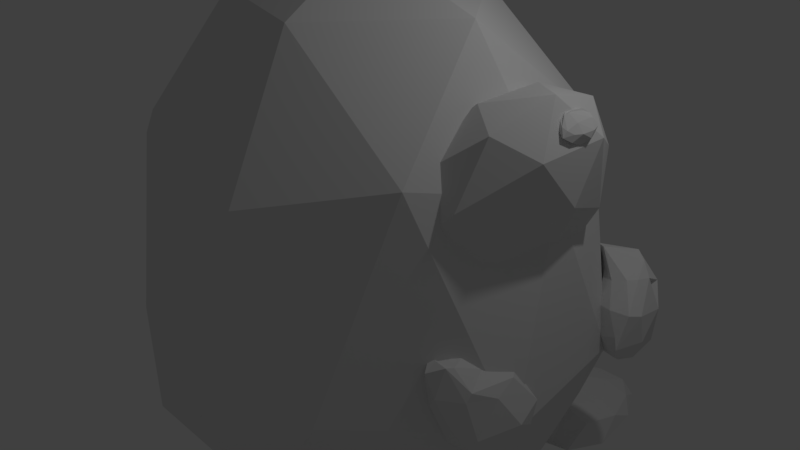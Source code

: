 # Source: mole_up_3.blend  (saved by Blender 2.79.0; exported with 4.5.12 LTS)
import bpy
from mathutils import Matrix  # noqa: F401  (used for matrix-valued properties, if any)

bpy.ops.wm.read_factory_settings(use_empty=True)
scene = bpy.context.scene
scene.name = 'Scene'

# ---- collections
col_collection_1 = bpy.data.collections.new('Collection 1'); scene.collection.children.link(col_collection_1)

# ---- world
world_world = bpy.data.worlds.new('World'); scene.world = world_world
world_world.color = (0.05088, 0.05088, 0.05088)
world_world.use_sun_shadow = False
world_world.sun_shadow_jitter_overblur = 0.0
world_world.cycles.sampling_method = 'MANUAL'

# ---- cameras
cam_camera = bpy.data.cameras.new('Camera')
cam_camera.clip_end = 100.0
cam_camera.lens = 35.0
cam_camera.sensor_width = 32.0
cam_camera.sensor_height = 18.0
cam_camera.ortho_scale = 7.314
cam_camera.dof.focus_distance = 0.0
cam_camera.dof.aperture_fstop = 128.0

# ---- lights
light_lamp = bpy.data.lights.new('Lamp', 'POINT')
light_lamp.transmission_factor = 0.0
light_lamp.cutoff_distance = 30.0
light_lamp.energy = 100.0
light_lamp.shadow_buffer_clip_start = 1.001
light_lamp.shadow_soft_size = 0.1
light_lamp.shadow_maximum_resolution = 0.006
light_lamp.use_absolute_resolution = True

# ---- meshes
me_icosphere_002 = bpy.data.meshes.new('Icosphere.002')
me_icosphere_002.from_pydata([(51.22, -7.194, 19.18), (53.46, -8.456, 19.42), (51.7, -8.606, 19.78), (52.38, -6.455, 20.43), (52.13, -5.865, 19.91), (52.5, -5.778, 19.98), (52.89, -9.245, 20.0), (53.35, -8.559, 21.03), (53.55, -6.49, 20.98), (54.06, -6.072, 20.41), (54.15, -7.69, 20.08), (53.98, -7.69, 20.93), (51.37, -7.933, 19.7), (51.72, -7.858, 18.68), (51.72, -8.763, 19.16), (53.38, -7.921, 19.33), (51.8, -6.621, 18.91), (51.33, -6.794, 19.69), (52.25, -7.936, 20.45), (51.69, -6.147, 19.75), (52.35, -6.21, 20.34), (52.23, -5.907, 19.4), (53.98, -8.17, 19.74), (55.16, -6.177, 19.79), (52.18, -9.413, 19.65), (52.81, -9.097, 19.51), (53.55, -7.996, 21.08), (52.17, -9.031, 20.13), (53.2, -5.929, 20.55), (53.43, -6.68, 20.88), (53.55, -5.8, 19.77), (53.45, -5.748, 20.0), (53.85, -8.631, 20.21), (52.76, -9.149, 20.37), (53.61, -7.457, 21.1), (53.82, -6.096, 20.75), (54.2, -6.75, 20.27), (53.8, -8.66, 20.77), (54.16, -7.747, 20.56), (53.72, -8.215, 21.13), (53.73, -7.002, 21.0), (54.16, -6.774, 20.78)], [], [(0, 13, 12), (1, 13, 15), (0, 12, 17), (0, 17, 19), (0, 19, 16), (1, 15, 22), (2, 14, 24), (3, 18, 26), (4, 20, 28), (5, 21, 30), (1, 22, 25), (2, 24, 27), (3, 26, 29), (4, 28, 31), (5, 30, 23), (6, 32, 37), (7, 33, 39), (8, 34, 40), (9, 35, 41), (10, 36, 38), (38, 41, 11), (38, 36, 41), (36, 9, 41), (41, 40, 11), (41, 35, 40), (35, 8, 40), (40, 39, 11), (40, 34, 39), (34, 7, 39), (39, 37, 11), (39, 33, 37), (33, 6, 37), (37, 38, 11), (37, 32, 38), (32, 10, 38), (23, 36, 10), (23, 30, 36), (30, 9, 36), (31, 35, 9), (31, 28, 35), (28, 8, 35), (29, 34, 8), (29, 26, 34), (26, 7, 34), (27, 33, 7), (27, 24, 33), (24, 6, 33), (25, 32, 6), (25, 22, 32), (22, 10, 32), (30, 31, 9), (30, 21, 31), (21, 4, 31), (28, 29, 8), (28, 20, 29), (20, 3, 29), (26, 27, 7), (26, 18, 27), (18, 2, 27), (24, 25, 6), (24, 14, 25), (14, 1, 25), (22, 23, 10), (22, 15, 23), (15, 5, 23), (16, 21, 5), (16, 19, 21), (19, 4, 21), (19, 20, 4), (19, 17, 20), (17, 3, 20), (17, 18, 3), (17, 12, 18), (12, 2, 18), (15, 16, 5), (15, 13, 16), (13, 0, 16), (12, 14, 2), (12, 13, 14), (13, 1, 14)])
_ca = me_icosphere_002.color_attributes.new('Col', 'BYTE_COLOR', 'CORNER')
_ca.data.foreach_set('color', [0.7758, 0.2195, 0.3864, 1.0, 0.7758, 0.2195, 0.3864, 1.0, 0.7758, 0.2195, 0.3864, 1.0, 1.0, 1.0, 1.0, 1.0, 1.0, 1.0, 1.0, 1.0, 1.0, 1.0, 1.0, 1.0, 0.7758, 0.2195, 0.3864, 1.0, 0.7758, 0.2195, 0.3864, 1.0, 0.7758, 0.2195, 0.3864, 1.0, 0.7758, 0.2195, 0.3864, 1.0, 0.7758, 0.2195, 0.3864, 1.0, 0.7758, 0.2195, 0.3864, 1.0, 0.7758, 0.2195, 0.3864, 1.0, 0.7758, 0.2195, 0.3864, 1.0, 0.7758, 0.2195, 0.3864, 1.0, 1.0, 1.0, 1.0, 1.0, 1.0, 1.0, 1.0, 1.0, 1.0, 1.0, 1.0, 1.0, 0.7758, 0.2195, 0.3864, 1.0, 0.7758, 0.2195, 0.3864, 1.0, 0.7758, 0.2195, 0.3864, 1.0, 0.7758, 0.2195, 0.3864, 1.0, 0.7758, 0.2195, 0.3864, 1.0, 0.7758, 0.2195, 0.3864, 1.0, 0.7758, 0.2195, 0.3864, 1.0, 0.7758, 0.2195, 0.3864, 1.0, 0.7758, 0.2195, 0.3864, 1.0, 0.7758, 0.2195, 0.3864, 1.0, 0.7758, 0.2195, 0.3864, 1.0, 0.7758, 0.2195, 0.3864, 1.0, 1.0, 1.0, 1.0, 1.0, 1.0, 1.0, 1.0, 1.0, 1.0, 1.0, 1.0, 1.0, 0.7758, 0.2195, 0.3864, 1.0, 0.7758, 0.2195, 0.3864, 1.0, 0.7758, 0.2195, 0.3864, 1.0, 0.7758, 0.2195, 0.3864, 1.0, 0.7758, 0.2195, 0.3864, 1.0, 0.7758, 0.2195, 0.3864, 1.0, 0.7758, 0.2195, 0.3864, 1.0, 0.7758, 0.2195, 0.3864, 1.0, 0.7758, 0.2195, 0.3864, 1.0, 0.7758, 0.2195, 0.3864, 1.0, 0.7758, 0.2195, 0.3864, 1.0, 0.8469, 0.3968, 0.5457, 1.0, 0.7758, 0.2195, 0.3864, 1.0, 0.7758, 0.2195, 0.3864, 1.0, 0.7758, 0.2195, 0.3864, 1.0, 0.7758, 0.2195, 0.3864, 1.0, 0.7758, 0.2195, 0.3864, 1.0, 0.7758, 0.2195, 0.3864, 1.0, 0.7758, 0.2195, 0.3864, 1.0, 0.7758, 0.2195, 0.3864, 1.0, 0.7758, 0.2195, 0.3864, 1.0, 0.7758, 0.2195, 0.3864, 1.0, 0.7758, 0.2195, 0.3864, 1.0, 0.8308, 0.3419, 0.5089, 1.0, 1.0, 1.0, 1.0, 1.0, 1.0, 1.0, 1.0, 1.0, 1.0, 1.0, 1.0, 1.0, 0.7913, 0.2462, 0.4125, 1.0, 0.8308, 0.3419, 0.5089, 1.0, 0.7991, 0.2582, 0.4287, 1.0, 1.0, 1.0, 1.0, 1.0, 1.0, 1.0, 1.0, 1.0, 1.0, 1.0, 1.0, 1.0, 1.0, 1.0, 1.0, 1.0, 1.0, 1.0, 1.0, 1.0, 1.0, 1.0, 1.0, 1.0, 0.8308, 0.3419, 0.5089, 1.0, 0.7835, 0.2232, 0.3916, 1.0, 0.7991, 0.2582, 0.4287, 1.0, 0.7758, 0.2195, 0.3864, 1.0, 0.7758, 0.2195, 0.3864, 1.0, 0.7758, 0.2195, 0.3864, 1.0, 0.7758, 0.2195, 0.3864, 1.0, 0.7758, 0.2195, 0.3864, 1.0, 0.7835, 0.2232, 0.3916, 1.0, 0.7835, 0.2232, 0.3916, 1.0, 0.7758, 0.2195, 0.3864, 1.0, 0.7991, 0.2582, 0.4287, 1.0, 0.7835, 0.2232, 0.3916, 1.0, 0.7758, 0.2195, 0.3864, 1.0, 0.7758, 0.2195, 0.3864, 1.0, 0.7758, 0.2195, 0.3864, 1.0, 0.7758, 0.2195, 0.3864, 1.0, 0.7758, 0.2195, 0.3864, 1.0, 0.7758, 0.2195, 0.3864, 1.0, 0.7758, 0.2195, 0.3864, 1.0, 0.7991, 0.2582, 0.4287, 1.0, 0.7758, 0.2195, 0.3864, 1.0, 0.7758, 0.2195, 0.3864, 1.0, 0.7758, 0.2195, 0.3864, 1.0, 0.7758, 0.2195, 0.3864, 1.0, 0.7758, 0.2195, 0.3864, 1.0, 0.7758, 0.2195, 0.3864, 1.0, 0.7758, 0.2195, 0.3864, 1.0, 0.7913, 0.2462, 0.4125, 1.0, 0.7991, 0.2582, 0.4287, 1.0, 1.0, 1.0, 1.0, 1.0, 1.0, 1.0, 1.0, 1.0, 1.0, 1.0, 1.0, 1.0, 1.0, 1.0, 1.0, 1.0, 1.0, 1.0, 1.0, 1.0, 1.0, 1.0, 1.0, 1.0, 0.8469, 0.3968, 0.5457, 1.0, 0.7913, 0.2582, 0.4233, 1.0, 0.7758, 0.2195, 0.3864, 1.0, 0.7758, 0.2195, 0.3864, 1.0, 0.7758, 0.2195, 0.3864, 1.0, 0.7835, 0.2232, 0.3916, 1.0, 1.0, 1.0, 1.0, 1.0, 1.0, 1.0, 1.0, 1.0, 1.0, 1.0, 1.0, 1.0, 0.7758, 0.2195, 0.3864, 1.0, 0.7835, 0.227, 0.3916, 1.0, 0.7758, 0.2195, 0.3864, 1.0, 0.7758, 0.2195, 0.3864, 1.0, 0.7758, 0.2195, 0.3864, 1.0, 0.7758, 0.2195, 0.3864, 1.0, 0.7758, 0.2195, 0.3864, 1.0, 0.7758, 0.2195, 0.3864, 1.0, 0.7758, 0.2195, 0.3864, 1.0, 0.7758, 0.2195, 0.3864, 1.0, 0.7758, 0.2195, 0.3864, 1.0, 0.7758, 0.2195, 0.3864, 1.0, 0.7758, 0.2195, 0.3864, 1.0, 0.7758, 0.2195, 0.3864, 1.0, 0.7758, 0.2195, 0.3864, 1.0, 1.0, 1.0, 1.0, 1.0, 1.0, 1.0, 1.0, 1.0, 1.0, 1.0, 1.0, 1.0, 0.7758, 0.2195, 0.3864, 1.0, 0.7758, 0.2195, 0.3864, 1.0, 0.7758, 0.2195, 0.3864, 1.0, 0.7758, 0.2195, 0.3864, 1.0, 0.7758, 0.2195, 0.3864, 1.0, 0.7758, 0.2195, 0.3864, 1.0, 0.7758, 0.2195, 0.3864, 1.0, 0.7758, 0.2195, 0.3864, 1.0, 0.7758, 0.2195, 0.3864, 1.0, 1.0, 1.0, 1.0, 1.0, 1.0, 1.0, 1.0, 1.0, 1.0, 1.0, 1.0, 1.0, 1.0, 1.0, 1.0, 1.0, 1.0, 1.0, 1.0, 1.0, 1.0, 1.0, 1.0, 1.0, 1.0, 1.0, 1.0, 1.0, 1.0, 1.0, 1.0, 1.0, 1.0, 1.0, 1.0, 1.0, 1.0, 1.0, 1.0, 1.0, 1.0, 1.0, 1.0, 1.0, 1.0, 1.0, 1.0, 1.0, 0.7758, 0.2195, 0.3864, 1.0, 0.7758, 0.2195, 0.3864, 1.0, 0.7758, 0.2195, 0.3864, 1.0, 0.7758, 0.2195, 0.3864, 1.0, 0.7758, 0.2195, 0.3864, 1.0, 0.7758, 0.2195, 0.3864, 1.0, 0.7758, 0.2195, 0.3864, 1.0, 0.7758, 0.2195, 0.3864, 1.0, 0.7758, 0.2195, 0.3864, 1.0, 0.7758, 0.2195, 0.3864, 1.0, 0.7758, 0.2195, 0.3864, 1.0, 0.7758, 0.2195, 0.3864, 1.0, 0.7758, 0.2195, 0.3864, 1.0, 0.7758, 0.2195, 0.3864, 1.0, 0.7758, 0.2195, 0.3864, 1.0, 0.7758, 0.2195, 0.3864, 1.0, 0.7758, 0.2195, 0.3864, 1.0, 0.7758, 0.2195, 0.3864, 1.0, 0.7758, 0.2195, 0.3864, 1.0, 0.7758, 0.2195, 0.3864, 1.0, 0.7758, 0.2195, 0.3864, 1.0, 0.7758, 0.2195, 0.3864, 1.0, 0.7758, 0.2195, 0.3864, 1.0, 0.7758, 0.2195, 0.3864, 1.0, 0.7758, 0.2195, 0.3864, 1.0, 0.7758, 0.2195, 0.3864, 1.0, 0.7758, 0.2195, 0.3864, 1.0, 1.0, 1.0, 1.0, 1.0, 1.0, 1.0, 1.0, 1.0, 1.0, 1.0, 1.0, 1.0, 1.0, 1.0, 1.0, 1.0, 1.0, 1.0, 1.0, 1.0, 1.0, 1.0, 1.0, 1.0, 0.7758, 0.2195, 0.3864, 1.0, 0.9823, 0.9047, 0.9301, 1.0, 0.7758, 0.2195, 0.3864, 1.0, 1.0, 1.0, 1.0, 1.0, 1.0, 1.0, 1.0, 1.0, 1.0, 1.0, 1.0, 1.0, 0.9131, 0.6308, 0.7231, 1.0, 0.7758, 0.2195, 0.3864, 1.0, 0.7758, 0.2195, 0.3864, 1.0, 0.7758, 0.2195, 0.3864, 1.0, 0.7758, 0.2195, 0.3864, 1.0, 0.7758, 0.2195, 0.3864, 1.0, 0.7758, 0.2195, 0.3864, 1.0, 0.7758, 0.2195, 0.3864, 1.0, 0.7758, 0.2195, 0.3864, 1.0, 0.7758, 0.2195, 0.3864, 1.0, 0.7758, 0.2195, 0.3864, 1.0, 0.7758, 0.2195, 0.3864, 1.0, 0.7758, 0.2195, 0.3864, 1.0, 0.7758, 0.2195, 0.3864, 1.0, 0.7758, 0.2195, 0.3864, 1.0, 0.7758, 0.2195, 0.3864, 1.0, 0.7758, 0.2195, 0.3864, 1.0, 0.7758, 0.2195, 0.3864, 1.0, 0.7758, 0.2195, 0.3864, 1.0, 0.7758, 0.2195, 0.3864, 1.0, 0.7758, 0.2195, 0.3864, 1.0, 0.7758, 0.2195, 0.3864, 1.0, 0.7758, 0.2195, 0.3864, 1.0, 0.7758, 0.2195, 0.3864, 1.0, 0.7758, 0.2195, 0.3864, 1.0, 0.7758, 0.2195, 0.3864, 1.0, 0.7758, 0.2195, 0.3864, 1.0, 0.7758, 0.2195, 0.3864, 1.0, 0.7758, 0.2195, 0.3864, 1.0, 0.7758, 0.2195, 0.3864, 1.0, 0.9131, 0.624, 0.7231, 1.0, 0.7758, 0.2195, 0.3864, 1.0, 0.7758, 0.2195, 0.3864, 1.0, 1.0, 1.0, 1.0, 1.0, 1.0, 1.0, 1.0, 1.0, 1.0, 1.0, 1.0, 1.0, 0.7758, 0.2195, 0.3864, 1.0, 0.7758, 0.2195, 0.3864, 1.0, 0.7758, 0.2195, 0.3864, 1.0, 0.7758, 0.2195, 0.3864, 1.0, 0.7758, 0.2195, 0.3864, 1.0, 0.7758, 0.2195, 0.3864, 1.0, 0.7758, 0.2195, 0.3864, 1.0, 0.7758, 0.2195, 0.3864, 1.0, 0.7758, 0.2195, 0.3864, 1.0, 1.0, 1.0, 1.0, 1.0, 1.0, 1.0, 1.0, 1.0, 1.0, 1.0, 1.0, 1.0])
me_icosphere_002.use_remesh_preserve_volume = False
me_icosphere_002.use_remesh_preserve_attributes = False
me_icosphere_002.use_mirror_vertex_groups = False
me_icosphere_002.update()
me_icosphere_001 = bpy.data.meshes.new('Icosphere.001')
me_icosphere_001.from_pydata([(-9.313e-10, -2.328e-10, -0.7223), (0.7236, -0.5257, -0.4425), (-0.4034, -0.8354, -0.4703), (-0.7529, -0.0257, -0.4703), (-0.2764, 0.8506, -0.4425), (0.732, 0.5322, -0.4479), (0.2764, -0.8506, 0.4472), (-0.7236, -0.5257, 0.4472), (-0.7234, 0.5255, 0.4473), (0.2764, 0.8506, 0.4472), (0.8944, 0.0, 0.4472), (0.0, 0.0, 1.0), (-0.339, -0.5016, -0.6909), (0.4253, -0.309, -0.7224), (0.2629, -0.809, -0.4973), (0.8506, 0.0, -0.4973), (0.4253, 0.309, -0.7224), (-0.5444, -0.0257, -0.6909), (-0.6363, -0.5016, -0.4821), (-0.1625, 0.5, -0.7224), (-0.6893, 0.5008, -0.498), (0.2629, 0.809, -0.4973), (1.018, -0.3086, -0.115), (0.9511, 0.309, -0.0946), (0.0, -1.0, -0.0946), (0.5878, -0.809, -0.0946), (-0.8243, -0.3262, -0.1758), (-0.5864, -0.7528, -0.1752), (-0.5878, 0.809, -0.0946), (-0.9511, 0.309, -0.0946), (0.5878, 0.809, -0.0946), (0.0, 1.0, -0.0946), (0.6882, -0.5, 0.5257), (-0.2629, -0.809, 0.5257), (-0.8506, 0.0, 0.5257), (-0.2629, 0.809, 0.5257), (0.6882, 0.5, 0.5257), (0.1625, -0.5, 0.8507), (0.5257, 0.0, 0.8507), (-0.4253, -0.309, 0.8507), (-0.4253, 0.309, 0.8507), (0.1625, 0.5, 0.8507), (0.6761, 0.02764, 0.01288), (0.3227, -0.1673, -0.06195), (0.7174, -0.3913, 0.2469), (0.9861, -0.03803, 0.4538), (0.7389, 0.3903, 0.2821), (0.3452, 0.3284, -0.04417), (0.4143, -0.3535, 0.3327), (0.8244, -0.2736, 0.6514), (0.8469, 0.2222, 0.6692), (0.4508, 0.4487, 0.3615), (0.1834, 0.09291, 0.1535), (0.4935, 0.02724, 0.5944), (0.7172, -0.22, 0.09874), (0.4844, -0.08691, -0.08215), (0.5095, -0.3346, 0.05476), (0.2899, 0.0899, -0.1157), (0.4977, 0.2045, -0.0717), (0.8587, -0.0105, 0.2298), (0.8918, -0.2543, 0.3604), (0.7387, 0.2514, 0.1156), (0.9209, 0.2128, 0.3748), (0.5442, 0.4283, 0.08211), (0.1948, -0.04854, 0.000501), (0.2081, 0.2429, 0.01095), (0.5634, -0.4441, 0.2867), (0.3305, -0.3109, 0.1058), (0.9615, -0.188, 0.5963), (0.8044, -0.3971, 0.4741), (0.8391, 0.3658, 0.5014), (0.9748, 0.1034, 0.6068), (0.3652, 0.452, 0.1332), (0.6062, 0.4989, 0.3205), (0.2487, -0.158, 0.2325), (0.6254, -0.3734, 0.5252), (0.8797, -0.03501, 0.723), (0.6601, 0.3895, 0.5525), (0.2701, 0.3135, 0.2494), (0.4309, -0.1966, 0.4916), (0.2952, 0.06581, 0.3863), (0.6719, -0.1496, 0.679), (0.6852, 0.1418, 0.6894), (0.4524, 0.2749, 0.5085), (0.479, 0.7211, -0.7789), (0.7175, 0.652, -0.744), (0.3822, 0.4733, -0.7507), (0.1558, 0.7175, -0.7594), (0.3759, 0.9682, -0.7657), (0.7088, 1.009, -0.7412), (0.6206, 0.5442, -0.7231), (0.2183, 0.572, -0.6266), (0.2145, 0.8779, -0.6359), (0.6103, 1.12, -0.6737), (0.7473, 0.8372, -0.6644), (0.477, 0.7329, -0.5499), (0.4221, 0.5751, -0.7691), (0.6482, 0.7273, -0.7586), (0.617, 0.5577, -0.745), (0.7386, 0.8324, -0.7544), (0.6456, 0.9342, -0.7649), (0.2891, 0.7186, -0.7742), (0.2322, 0.573, -0.7576), (0.4185, 0.866, -0.7779), (0.2285, 0.8639, -0.7664), (0.6082, 1.102, -0.7509), (0.7615, 0.7299, -0.74), (0.7585, 0.939, -0.7031), (0.482, 0.4346, -0.6858), (0.6944, 0.552, -0.727), (0.1364, 0.6282, -0.7395), (0.269, 0.487, -0.6886), (0.4245, 1.099, -0.7531), (0.1341, 0.808, -0.745), (0.678, 1.105, -0.7086), (0.5503, 1.167, -0.7112), (0.7058, 0.6685, -0.6524), (0.3857, 0.4926, -0.6119), (0.1704, 0.7249, -0.6201), (0.4939, 1.105, -0.6676), (0.7006, 1.004, -0.6634), (0.5941, 0.6658, -0.6222), (0.6674, 0.8377, -0.6326), (0.3248, 0.6396, -0.5696), (0.3225, 0.8194, -0.575), (0.5869, 1.004, -0.6381), (0.5586, -0.6656, -0.7394), (0.7813, -0.9348, -0.6919), (0.4608, -0.9754, -0.7123), (0.2328, -0.6693, -0.7208), (0.4547, -0.4256, -0.7269), (0.7679, -0.6126, -0.7022), (0.6702, -1.012, -0.606), (0.2966, -0.8153, -0.6831), (0.2922, -0.5144, -0.6197), (0.6687, -0.5049, -0.6378), (0.8067, -0.7796, -0.6287), (0.5568, -0.6552, -0.5374), (0.5012, -0.8764, -0.73), (0.7066, -0.8859, -0.7102), (0.6823, -1.029, -0.6989), (0.7978, -0.7835, -0.7029), (0.704, -0.6849, -0.7163), (0.3671, -0.6681, -0.7349), (0.3097, -0.8096, -0.719), (0.5753, -0.6246, -0.7189), (0.3061, -0.5271, -0.7276), (0.6666, -0.5224, -0.7148), (0.8297, -0.9263, -0.6597), (0.818, -0.6806, -0.6657), (0.5709, -1.06, -0.6941), (0.7527, -1.026, -0.6552), (0.2131, -0.7561, -0.7018), (0.3472, -0.8954, -0.6968), (0.3414, -0.4382, -0.7106), (0.2109, -0.5814, -0.7071), (0.7369, -0.5192, -0.6711), (0.6085, -0.4606, -0.7063), (0.7729, -0.9872, -0.618), (0.4646, -0.8886, -0.5966), (0.2477, -0.6631, -0.6046), (0.5514, -0.5198, -0.632), (0.7597, -0.6173, -0.6279), (0.6492, -0.943, -0.5939), (0.7262, -0.7792, -0.5984), (0.4033, -0.7458, -0.5562), (0.4011, -0.5712, -0.5615), (0.645, -0.6177, -0.6037), (0.801, -0.3742, -0.06163), (0.8879, -0.3104, -0.1495), (0.8114, -0.4683, -0.06485), (0.7885, -0.481, 0.09238), (0.8427, -0.3435, 0.06064), (0.8922, -0.1991, -0.05334), (0.9724, -0.4555, -0.1432), (0.8806, -0.5515, 0.03002), (0.8963, -0.4804, 0.1058), (0.9593, -0.2559, 0.04692), (1.022, -0.2302, -0.1142), (0.9931, -0.3751, 0.0138), (0.8039, -0.4382, -0.05079), (0.8335, -0.3247, -0.1028), (0.8527, -0.4112, -0.13), (0.887, -0.2314, -0.1105), (0.8368, -0.2778, -0.08084), (0.789, -0.4616, 0.003158), (0.7872, -0.4968, 0.0176), (0.8102, -0.3524, 0.008148), (0.8135, -0.4435, 0.07503), (0.8613, -0.2597, -0.008966), (0.9613, -0.2942, -0.1577), (0.9629, -0.1795, -0.1015), (0.8935, -0.4988, -0.1155), (0.9411, -0.4178, -0.1799), (0.824, -0.5361, 0.07798), (0.8361, -0.5247, -0.01837), (0.8665, -0.4072, 0.09925), (0.8266, -0.4866, 0.098), (0.9266, -0.1966, -0.003623), (0.8975, -0.2773, 0.08547), (0.9932, -0.4136, -0.1618), (0.9189, -0.5143, -0.06054), (0.8855, -0.508, 0.1094), (0.9147, -0.3681, 0.0683), (1.023, -0.2054, -0.04417), (0.9859, -0.4581, -0.09004), (1.041, -0.3088, -0.07346), (0.958, -0.4898, 0.02801), (0.9613, -0.4683, 0.05223), (0.979, -0.2841, 0.03799), (0.9914, 0.3421, -0.1336), (1.078, 0.3392, -0.03657), (1.014, 0.2578, -0.01897), (0.8935, 0.3261, -0.04953), (0.8719, 0.4704, -0.09578), (0.9902, 0.5332, -0.09094), (0.998, 0.3989, 0.1224), (0.9103, 0.3689, 0.09975), (0.7361, 0.5108, 0.05859), (0.887, 0.5848, 0.05209), (1.007, 0.5245, 0.08833), (0.9103, 0.5366, 0.1552), (1.014, 0.2712, -0.09188), (1.048, 0.342, -0.1021), (1.032, 0.2425, -0.05016), (1.039, 0.4799, -0.09279), (0.9463, 0.4635, -0.143), (0.9437, 0.311, -0.1097), (0.9525, 0.2706, -0.04215), (0.8961, 0.4065, -0.1311), (0.8791, 0.3908, -0.08194), (0.9187, 0.5094, -0.1007), (1.063, 0.4537, 0.03216), (1.006, 0.554, 0.00837), (1.041, 0.2865, 0.05225), (1.066, 0.3301, 0.04717), (0.8933, 0.3254, 0.02754), (0.9642, 0.2852, 0.04553), (0.7569, 0.4827, -0.006161), (0.8454, 0.417, 0.00324), (0.9253, 0.5605, -0.008382), (0.8556, 0.539, -0.01594), (1.014, 0.4475, 0.1189), (0.9714, 0.3675, 0.1204), (0.8299, 0.4468, 0.09163), (0.8386, 0.5687, 0.06904), (0.9343, 0.5991, 0.07926), (0.9657, 0.4854, 0.15), (0.917, 0.5408, 0.1452), (0.808, 0.4608, 0.1529), (0.7398, 0.5366, 0.1237), (0.8609, 0.5784, 0.1268), (0.9007, 0.4319, -0.08968), (0.9694, 0.4603, -0.07405), (0.901, 0.468, 0.009728), (0.8578, 0.3884, -0.09238), (0.986, 0.4044, 0.09882), (1.061, 0.3895, 0.03818), (0.8337, 0.4417, -0.003277), (0.9557, 0.3782, 0.1208), (0.9981, 0.4678, 0.02826), (1.023, 0.4126, -0.08276)], [], [(0, 13, 12), (1, 13, 15), (0, 12, 17), (0, 17, 19), (0, 19, 16), (1, 15, 22), (2, 14, 24), (3, 18, 26), (4, 20, 28), (5, 21, 30), (1, 22, 25), (2, 24, 27), (3, 26, 29), (4, 28, 31), (5, 30, 23), (6, 32, 37), (7, 33, 39), (8, 34, 40), (9, 35, 41), (10, 36, 38), (38, 41, 11), (38, 36, 41), (36, 9, 41), (41, 40, 11), (41, 35, 40), (35, 8, 40), (40, 39, 11), (40, 34, 39), (34, 7, 39), (39, 37, 11), (39, 33, 37), (33, 6, 37), (37, 38, 11), (37, 32, 38), (32, 10, 38), (23, 36, 10), (23, 30, 36), (30, 9, 36), (31, 35, 9), (31, 28, 35), (28, 8, 35), (29, 34, 8), (29, 26, 34), (26, 7, 34), (27, 33, 7), (27, 24, 33), (24, 6, 33), (25, 32, 6), (25, 22, 32), (22, 10, 32), (30, 31, 9), (30, 21, 31), (21, 4, 31), (28, 29, 8), (28, 20, 29), (20, 3, 29), (26, 27, 7), (26, 18, 27), (18, 2, 27), (24, 25, 6), (24, 14, 25), (14, 1, 25), (22, 23, 10), (22, 15, 23), (15, 5, 23), (16, 21, 5), (16, 19, 21), (19, 4, 21), (19, 20, 4), (19, 17, 20), (17, 3, 20), (17, 18, 3), (17, 12, 18), (12, 2, 18), (15, 16, 5), (15, 13, 16), (13, 0, 16), (12, 14, 2), (12, 13, 14), (13, 1, 14), (42, 55, 54), (43, 55, 57), (42, 54, 59), (42, 59, 61), (42, 61, 58), (43, 57, 64), (44, 56, 66), (45, 60, 68), (46, 62, 70), (47, 63, 72), (43, 64, 67), (44, 66, 69), (45, 68, 71), (46, 70, 73), (47, 72, 65), (48, 74, 79), (49, 75, 81), (50, 76, 82), (51, 77, 83), (52, 78, 80), (80, 83, 53), (80, 78, 83), (78, 51, 83), (83, 82, 53), (83, 77, 82), (77, 50, 82), (82, 81, 53), (82, 76, 81), (76, 49, 81), (81, 79, 53), (81, 75, 79), (75, 48, 79), (79, 80, 53), (79, 74, 80), (74, 52, 80), (65, 78, 52), (65, 72, 78), (72, 51, 78), (73, 77, 51), (73, 70, 77), (70, 50, 77), (71, 76, 50), (71, 68, 76), (68, 49, 76), (69, 75, 49), (69, 66, 75), (66, 48, 75), (67, 74, 48), (67, 64, 74), (64, 52, 74), (72, 73, 51), (72, 63, 73), (63, 46, 73), (70, 71, 50), (70, 62, 71), (62, 45, 71), (68, 69, 49), (68, 60, 69), (60, 44, 69), (66, 67, 48), (66, 56, 67), (56, 43, 67), (64, 65, 52), (64, 57, 65), (57, 47, 65), (58, 63, 47), (58, 61, 63), (61, 46, 63), (61, 62, 46), (61, 59, 62), (59, 45, 62), (59, 60, 45), (59, 54, 60), (54, 44, 60), (57, 58, 47), (57, 55, 58), (55, 42, 58), (54, 56, 44), (54, 55, 56), (55, 43, 56), (84, 97, 96), (85, 97, 99), (84, 96, 101), (84, 101, 103), (84, 103, 100), (85, 99, 106), (86, 98, 108), (87, 102, 110), (88, 104, 112), (89, 105, 114), (85, 106, 109), (86, 108, 111), (87, 110, 113), (88, 112, 115), (89, 114, 107), (90, 116, 121), (91, 117, 123), (92, 118, 124), (93, 119, 125), (94, 120, 122), (122, 125, 95), (122, 120, 125), (120, 93, 125), (125, 124, 95), (125, 119, 124), (119, 92, 124), (124, 123, 95), (124, 118, 123), (118, 91, 123), (123, 121, 95), (123, 117, 121), (117, 90, 121), (121, 122, 95), (121, 116, 122), (116, 94, 122), (107, 120, 94), (107, 114, 120), (114, 93, 120), (115, 119, 93), (115, 112, 119), (112, 92, 119), (113, 118, 92), (113, 110, 118), (110, 91, 118), (111, 117, 91), (111, 108, 117), (108, 90, 117), (109, 116, 90), (109, 106, 116), (106, 94, 116), (114, 115, 93), (114, 105, 115), (105, 88, 115), (112, 113, 92), (112, 104, 113), (104, 87, 113), (110, 111, 91), (110, 102, 111), (102, 86, 111), (108, 109, 90), (108, 98, 109), (98, 85, 109), (106, 107, 94), (106, 99, 107), (99, 89, 107), (100, 105, 89), (100, 103, 105), (103, 88, 105), (103, 104, 88), (103, 101, 104), (101, 87, 104), (101, 102, 87), (101, 96, 102), (96, 86, 102), (99, 100, 89), (99, 97, 100), (97, 84, 100), (96, 98, 86), (96, 97, 98), (97, 85, 98), (126, 139, 138), (127, 139, 141), (126, 138, 143), (126, 143, 145), (126, 145, 142), (127, 141, 148), (128, 140, 150), (129, 144, 152), (130, 146, 154), (131, 147, 156), (127, 148, 151), (128, 150, 153), (129, 152, 155), (130, 154, 157), (131, 156, 149), (132, 158, 163), (133, 159, 165), (134, 160, 166), (135, 161, 167), (136, 162, 164), (164, 167, 137), (164, 162, 167), (162, 135, 167), (167, 166, 137), (167, 161, 166), (161, 134, 166), (166, 165, 137), (166, 160, 165), (160, 133, 165), (165, 163, 137), (165, 159, 163), (159, 132, 163), (163, 164, 137), (163, 158, 164), (158, 136, 164), (149, 162, 136), (149, 156, 162), (156, 135, 162), (157, 161, 135), (157, 154, 161), (154, 134, 161), (155, 160, 134), (155, 152, 160), (152, 133, 160), (153, 159, 133), (153, 150, 159), (150, 132, 159), (151, 158, 132), (151, 148, 158), (148, 136, 158), (156, 157, 135), (156, 147, 157), (147, 130, 157), (154, 155, 134), (154, 146, 155), (146, 129, 155), (152, 153, 133), (152, 144, 153), (144, 128, 153), (150, 151, 132), (150, 140, 151), (140, 127, 151), (148, 149, 136), (148, 141, 149), (141, 131, 149), (142, 147, 131), (142, 145, 147), (145, 130, 147), (145, 146, 130), (145, 143, 146), (143, 129, 146), (143, 144, 129), (143, 138, 144), (138, 128, 144), (141, 142, 131), (141, 139, 142), (139, 126, 142), (138, 140, 128), (138, 139, 140), (139, 127, 140), (168, 181, 180), (169, 181, 183), (168, 180, 185), (168, 185, 187), (168, 187, 184), (169, 183, 190), (170, 182, 192), (171, 186, 194), (172, 188, 196), (173, 189, 198), (169, 190, 193), (170, 192, 195), (171, 194, 197), (172, 196, 199), (173, 198, 191), (174, 200, 205), (175, 201, 207), (176, 202, 208), (177, 203, 209), (178, 204, 206), (206, 209, 179), (206, 204, 209), (204, 177, 209), (209, 208, 179), (209, 203, 208), (203, 176, 208), (208, 207, 179), (208, 202, 207), (202, 175, 207), (207, 205, 179), (207, 201, 205), (201, 174, 205), (205, 206, 179), (205, 200, 206), (200, 178, 206), (191, 204, 178), (191, 198, 204), (198, 177, 204), (199, 203, 177), (199, 196, 203), (196, 176, 203), (197, 202, 176), (197, 194, 202), (194, 175, 202), (195, 201, 175), (195, 192, 201), (192, 174, 201), (193, 200, 174), (193, 190, 200), (190, 178, 200), (198, 199, 177), (198, 189, 199), (189, 172, 199), (196, 197, 176), (196, 188, 197), (188, 171, 197), (194, 195, 175), (194, 186, 195), (186, 170, 195), (192, 193, 174), (192, 182, 193), (182, 169, 193), (190, 191, 178), (190, 183, 191), (183, 173, 191), (184, 189, 173), (184, 187, 189), (187, 172, 189), (187, 188, 172), (187, 185, 188), (185, 171, 188), (185, 186, 171), (185, 180, 186), (180, 170, 186), (183, 184, 173), (183, 181, 184), (181, 168, 184), (180, 182, 170), (180, 181, 182), (181, 169, 182), (210, 223, 222), (211, 223, 225), (210, 222, 227), (210, 227, 229), (210, 229, 226), (211, 225, 232), (212, 224, 234), (213, 228, 236), (214, 230, 238), (232, 225, 261, 257), (211, 232, 235), (212, 234, 237), (213, 236, 239), (214, 238, 241), (215, 240, 233), (216, 242, 247), (217, 243, 249), (218, 244, 250), (219, 245, 251), (220, 246, 248), (248, 251, 221), (248, 246, 251), (246, 219, 251), (251, 250, 221), (251, 245, 250), (245, 218, 250), (250, 249, 221), (250, 244, 249), (244, 217, 249), (249, 247, 221), (249, 243, 247), (243, 216, 247), (247, 248, 221), (247, 242, 248), (242, 220, 248), (233, 246, 220), (233, 240, 246), (240, 219, 246), (241, 245, 219), (241, 238, 245), (238, 218, 245), (239, 244, 218), (239, 236, 244), (236, 217, 244), (237, 243, 217), (237, 234, 243), (234, 216, 243), (235, 242, 216), (235, 232, 242), (242, 232, 257, 259), (240, 241, 219), (240, 231, 241), (241, 231, 252, 258), (238, 239, 218), (238, 230, 239), (230, 213, 239), (236, 237, 217), (236, 228, 237), (228, 212, 237), (234, 235, 216), (234, 224, 235), (224, 211, 235), (232, 233, 220), (233, 232, 257, 260), (225, 215, 233), (226, 231, 215), (226, 229, 231), (229, 214, 231), (229, 230, 214), (229, 227, 230), (227, 213, 230), (227, 228, 213), (227, 222, 228), (222, 212, 228), (225, 226, 215), (225, 223, 226), (223, 210, 226), (222, 224, 212), (222, 223, 224), (223, 211, 224), (253, 252, 254), (257, 256, 259), (252, 255, 258), (257, 261, 260), (240, 215, 253, 254), (214, 241, 258, 255), (231, 214, 255, 252), (225, 233, 260, 261), (215, 231, 252, 253), (220, 242, 259, 256), (232, 220, 256, 257), (231, 240, 254, 252)])
_ca = me_icosphere_001.color_attributes.new('Col', 'BYTE_COLOR', 'CORNER')
_ca.data.foreach_set('color', [0.3095, 0.07227, 0.007499, 1.0, 0.3095, 0.07227, 0.007499, 1.0, 0.3095, 0.07227, 0.007499, 1.0, 0.3095, 0.07227, 0.007499, 1.0, 0.3095, 0.07227, 0.007499, 1.0, 0.3095, 0.07227, 0.007499, 1.0, 0.3095, 0.07227, 0.007499, 1.0, 0.3095, 0.07227, 0.007499, 1.0, 0.3095, 0.07227, 0.007499, 1.0, 0.3095, 0.07227, 0.007499, 1.0, 0.3095, 0.07227, 0.007499, 1.0, 0.3095, 0.07227, 0.007499, 1.0, 0.3095, 0.07227, 0.007499, 1.0, 0.3095, 0.07227, 0.007499, 1.0, 0.3095, 0.07227, 0.007499, 1.0, 0.3095, 0.07227, 0.007499, 1.0, 0.3095, 0.07227, 0.007499, 1.0, 0.3095, 0.07227, 0.007499, 1.0, 0.3095, 0.07227, 0.007499, 1.0, 0.3095, 0.07227, 0.007499, 1.0, 0.3095, 0.07227, 0.007499, 1.0, 0.3095, 0.07227, 0.007499, 1.0, 0.3095, 0.07227, 0.007499, 1.0, 0.3095, 0.07227, 0.007499, 1.0, 0.3095, 0.07227, 0.007499, 1.0, 0.3095, 0.07227, 0.007499, 1.0, 0.3095, 0.07227, 0.007499, 1.0, 0.3095, 0.07227, 0.007499, 1.0, 0.3095, 0.07227, 0.007499, 1.0, 0.3095, 0.07227, 0.007499, 1.0, 0.3095, 0.07227, 0.007499, 1.0, 0.3095, 0.07227, 0.007499, 1.0, 0.3095, 0.07227, 0.007499, 1.0, 0.3095, 0.07227, 0.007499, 1.0, 0.3095, 0.07227, 0.007499, 1.0, 0.3095, 0.07227, 0.007499, 1.0, 0.3095, 0.07227, 0.007499, 1.0, 0.3095, 0.07227, 0.007499, 1.0, 0.3095, 0.07227, 0.007499, 1.0, 0.3095, 0.07227, 0.008023, 1.0, 0.3095, 0.07227, 0.007499, 1.0, 0.3564, 0.1095, 0.02519, 1.0, 0.3095, 0.07227, 0.007499, 1.0, 0.3095, 0.07227, 0.007499, 1.0, 0.3095, 0.07227, 0.007499, 1.0, 0.3095, 0.07227, 0.007499, 1.0, 0.3095, 0.07227, 0.007499, 1.0, 0.3095, 0.07227, 0.007499, 1.0, 0.3095, 0.07227, 0.007499, 1.0, 0.3095, 0.07227, 0.007499, 1.0, 0.3095, 0.07227, 0.007499, 1.0, 0.3095, 0.07227, 0.007499, 1.0, 0.3095, 0.07227, 0.007499, 1.0, 0.3095, 0.07227, 0.007499, 1.0, 0.3095, 0.07227, 0.007499, 1.0, 0.3095, 0.07227, 0.007499, 1.0, 0.3095, 0.07227, 0.007499, 1.0, 0.3095, 0.07227, 0.007499, 1.0, 0.3095, 0.07227, 0.007499, 1.0, 0.3095, 0.07227, 0.007499, 1.0, 0.3095, 0.07227, 0.007499, 1.0, 0.3095, 0.07227, 0.007499, 1.0, 0.3095, 0.07227, 0.007499, 1.0, 0.3095, 0.07227, 0.007499, 1.0, 0.3095, 0.07227, 0.007499, 1.0, 0.3095, 0.07227, 0.007499, 1.0, 0.3095, 0.07227, 0.007499, 1.0, 0.3095, 0.07227, 0.007499, 1.0, 0.3095, 0.07227, 0.007499, 1.0, 0.3095, 0.07227, 0.007499, 1.0, 0.3095, 0.07227, 0.007499, 1.0, 0.3095, 0.07227, 0.007499, 1.0, 0.3095, 0.07227, 0.007499, 1.0, 0.3095, 0.07227, 0.007499, 1.0, 0.3095, 0.07227, 0.007499, 1.0, 0.3095, 0.07227, 0.007499, 1.0, 0.3095, 0.07227, 0.007499, 1.0, 0.3095, 0.07227, 0.007499, 1.0, 0.3095, 0.07227, 0.007499, 1.0, 0.3095, 0.07227, 0.007499, 1.0, 0.3095, 0.07227, 0.007499, 1.0, 0.3095, 0.07227, 0.007499, 1.0, 0.3095, 0.07227, 0.007499, 1.0, 0.3095, 0.07227, 0.007499, 1.0, 0.3095, 0.07227, 0.007499, 1.0, 0.314, 0.07421, 0.008023, 1.0, 0.3095, 0.07227, 0.007499, 1.0, 0.3095, 0.07227, 0.007499, 1.0, 0.3095, 0.07227, 0.007499, 1.0, 0.3095, 0.07227, 0.007499, 1.0, 0.3095, 0.07227, 0.007499, 1.0, 0.3095, 0.07227, 0.007499, 1.0, 0.3095, 0.07227, 0.007499, 1.0, 0.3095, 0.07227, 0.007499, 1.0, 0.3095, 0.07227, 0.007499, 1.0, 0.3095, 0.07227, 0.007499, 1.0, 0.3095, 0.07227, 0.007499, 1.0, 0.3095, 0.07227, 0.007499, 1.0, 0.3095, 0.07227, 0.007499, 1.0, 0.3095, 0.07227, 0.007499, 1.0, 0.3095, 0.07227, 0.007499, 1.0, 0.3095, 0.07227, 0.007499, 1.0, 0.3095, 0.07227, 0.007499, 1.0, 0.3095, 0.07227, 0.007499, 1.0, 0.3095, 0.07227, 0.007499, 1.0, 0.3095, 0.07227, 0.007499, 1.0, 0.3095, 0.07227, 0.007499, 1.0, 0.3095, 0.07227, 0.007499, 1.0, 0.3095, 0.07227, 0.007499, 1.0, 0.3095, 0.07227, 0.007499, 1.0, 0.3095, 0.07227, 0.007499, 1.0, 0.3095, 0.07227, 0.007499, 1.0, 0.3095, 0.07227, 0.007499, 1.0, 0.3095, 0.07227, 0.007499, 1.0, 0.3564, 0.1095, 0.02519, 1.0, 0.3095, 0.07227, 0.007499, 1.0, 0.3095, 0.07227, 0.007499, 1.0, 0.3564, 0.1095, 0.02519, 1.0, 0.3095, 0.07227, 0.007499, 1.0, 0.3095, 0.07227, 0.007499, 1.0, 0.3095, 0.07227, 0.007499, 1.0, 0.3095, 0.07227, 0.007499, 1.0, 0.3095, 0.07227, 0.007499, 1.0, 0.3095, 0.07227, 0.007499, 1.0, 0.3095, 0.07227, 0.007499, 1.0, 0.3095, 0.07227, 0.007499, 1.0, 0.3095, 0.07227, 0.007499, 1.0, 0.3095, 0.07227, 0.007499, 1.0, 0.3095, 0.07227, 0.007499, 1.0, 0.3095, 0.07227, 0.007499, 1.0, 0.314, 0.07421, 0.008023, 1.0, 0.3095, 0.07227, 0.007499, 1.0, 0.3095, 0.07227, 0.007499, 1.0, 0.3095, 0.07227, 0.007499, 1.0, 0.3095, 0.07227, 0.007499, 1.0, 0.3095, 0.07227, 0.007499, 1.0, 0.3095, 0.07227, 0.007499, 1.0, 0.3095, 0.07227, 0.007499, 1.0, 0.3095, 0.07227, 0.007499, 1.0, 0.314, 0.07421, 0.008023, 1.0, 0.3095, 0.07227, 0.007499, 1.0, 0.3095, 0.07227, 0.007499, 1.0, 0.3095, 0.07227, 0.007499, 1.0, 0.3095, 0.07227, 0.007499, 1.0, 0.3095, 0.07227, 0.007499, 1.0, 0.3095, 0.07227, 0.007499, 1.0, 0.3095, 0.07227, 0.007499, 1.0, 0.3095, 0.07227, 0.007499, 1.0, 0.3095, 0.07227, 0.007499, 1.0, 0.3095, 0.07227, 0.007499, 1.0, 0.3095, 0.07227, 0.007499, 1.0, 0.3095, 0.07227, 0.007499, 1.0, 0.3095, 0.07227, 0.007499, 1.0, 0.3095, 0.07227, 0.007499, 1.0, 0.3095, 0.07227, 0.007499, 1.0, 0.3095, 0.07227, 0.007499, 1.0, 0.3095, 0.07227, 0.007499, 1.0, 0.3095, 0.07227, 0.007499, 1.0, 0.3095, 0.07227, 0.007499, 1.0, 0.3095, 0.07227, 0.007499, 1.0, 0.3095, 0.07227, 0.007499, 1.0, 0.3095, 0.07227, 0.007499, 1.0, 0.3095, 0.07227, 0.007499, 1.0, 0.3095, 0.07227, 0.007499, 1.0, 0.3095, 0.07227, 0.007499, 1.0, 0.3095, 0.07227, 0.007499, 1.0, 0.3095, 0.07227, 0.007499, 1.0, 0.3095, 0.07227, 0.007499, 1.0, 0.3095, 0.07227, 0.007499, 1.0, 0.3095, 0.07227, 0.007499, 1.0, 0.3095, 0.07227, 0.007499, 1.0, 0.3095, 0.07227, 0.007499, 1.0, 0.3095, 0.07227, 0.007499, 1.0, 0.3095, 0.07227, 0.007499, 1.0, 0.3095, 0.07227, 0.007499, 1.0, 0.3095, 0.07227, 0.007499, 1.0, 0.3095, 0.07227, 0.007499, 1.0, 0.3095, 0.07227, 0.007499, 1.0, 0.3095, 0.07227, 0.007499, 1.0, 0.3095, 0.07227, 0.007499, 1.0, 0.3095, 0.07227, 0.007499, 1.0, 0.3095, 0.07227, 0.007499, 1.0, 0.3095, 0.07227, 0.007499, 1.0, 0.3095, 0.07227, 0.007499, 1.0, 0.3095, 0.07227, 0.007499, 1.0, 0.3095, 0.07227, 0.007499, 1.0, 0.3095, 0.07227, 0.007499, 1.0, 0.3095, 0.07227, 0.007499, 1.0, 0.3095, 0.07227, 0.007499, 1.0, 0.3095, 0.07227, 0.007499, 1.0, 0.3095, 0.07227, 0.007499, 1.0, 0.3095, 0.07227, 0.007499, 1.0, 0.3095, 0.07227, 0.007499, 1.0, 0.3095, 0.07227, 0.007499, 1.0, 0.3095, 0.07227, 0.007499, 1.0, 0.3095, 0.07227, 0.007499, 1.0, 0.3095, 0.07227, 0.007499, 1.0, 0.3095, 0.07227, 0.007499, 1.0, 0.3095, 0.07227, 0.007499, 1.0, 0.3095, 0.07227, 0.007499, 1.0, 0.3095, 0.07227, 0.007499, 1.0, 0.3095, 0.07227, 0.007499, 1.0, 0.3095, 0.07227, 0.007499, 1.0, 0.3095, 0.07227, 0.007499, 1.0, 0.3095, 0.07227, 0.007499, 1.0, 0.3095, 0.07227, 0.007499, 1.0, 0.3095, 0.07227, 0.007499, 1.0, 0.3095, 0.07227, 0.007499, 1.0, 0.3095, 0.07227, 0.007499, 1.0, 0.3095, 0.07227, 0.007499, 1.0, 0.3095, 0.07227, 0.007499, 1.0, 0.3095, 0.07227, 0.007499, 1.0, 0.3095, 0.07227, 0.007499, 1.0, 0.3095, 0.07227, 0.007499, 1.0, 0.3095, 0.07227, 0.007499, 1.0, 0.3095, 0.07227, 0.007499, 1.0, 0.3095, 0.07227, 0.007499, 1.0, 0.3095, 0.07227, 0.007499, 1.0, 0.3095, 0.07227, 0.007499, 1.0, 0.3095, 0.07227, 0.007499, 1.0, 0.3095, 0.07227, 0.007499, 1.0, 0.3095, 0.07227, 0.007499, 1.0, 0.3095, 0.07227, 0.007499, 1.0, 0.3095, 0.07227, 0.007499, 1.0, 0.3095, 0.07227, 0.007499, 1.0, 0.3095, 0.07227, 0.007499, 1.0, 0.3095, 0.07227, 0.007499, 1.0, 0.3095, 0.07227, 0.007499, 1.0, 0.3095, 0.07227, 0.007499, 1.0, 0.3095, 0.07227, 0.007499, 1.0, 0.3095, 0.07227, 0.007499, 1.0, 0.3095, 0.07227, 0.007499, 1.0, 0.3095, 0.07227, 0.007499, 1.0, 0.3095, 0.07227, 0.007499, 1.0, 0.3095, 0.07227, 0.007499, 1.0, 0.3095, 0.07227, 0.007499, 1.0, 0.3095, 0.07227, 0.007499, 1.0, 0.3095, 0.07227, 0.007499, 1.0, 0.3095, 0.07227, 0.007499, 1.0, 0.3095, 0.07227, 0.007499, 1.0, 1.0, 1.0, 1.0, 1.0, 1.0, 1.0, 1.0, 1.0, 1.0, 1.0, 1.0, 1.0, 1.0, 1.0, 1.0, 1.0, 1.0, 1.0, 1.0, 1.0, 1.0, 1.0, 1.0, 1.0, 1.0, 1.0, 1.0, 1.0, 1.0, 1.0, 1.0, 1.0, 1.0, 1.0, 1.0, 1.0, 1.0, 1.0, 1.0, 1.0, 1.0, 1.0, 1.0, 1.0, 1.0, 1.0, 1.0, 1.0, 1.0, 1.0, 1.0, 1.0, 1.0, 1.0, 1.0, 1.0, 1.0, 1.0, 1.0, 1.0, 1.0, 1.0, 1.0, 1.0, 1.0, 1.0, 1.0, 1.0, 1.0, 1.0, 1.0, 1.0, 1.0, 1.0, 1.0, 1.0, 1.0, 1.0, 1.0, 1.0, 1.0, 1.0, 1.0, 1.0, 0.3095, 0.07227, 0.007499, 1.0, 0.3095, 0.07227, 0.007499, 1.0, 0.3095, 0.07227, 0.007499, 1.0, 0.3095, 0.07227, 0.007499, 1.0, 0.3095, 0.07227, 0.007499, 1.0, 0.3095, 0.07227, 0.007499, 1.0, 1.0, 1.0, 1.0, 1.0, 1.0, 1.0, 1.0, 1.0, 1.0, 1.0, 1.0, 1.0, 1.0, 1.0, 1.0, 1.0, 1.0, 1.0, 1.0, 1.0, 1.0, 1.0, 1.0, 1.0, 0.3095, 0.07227, 0.007499, 1.0, 0.3095, 0.07227, 0.007499, 1.0, 0.3095, 0.07227, 0.007499, 1.0, 0.3095, 0.07227, 0.007499, 1.0, 0.3095, 0.07227, 0.007499, 1.0, 0.3095, 0.07227, 0.007499, 1.0, 0.3095, 0.07227, 0.007499, 1.0, 0.3095, 0.07227, 0.007499, 1.0, 0.3095, 0.07227, 0.007499, 1.0, 1.0, 1.0, 1.0, 1.0, 1.0, 1.0, 1.0, 1.0, 1.0, 1.0, 1.0, 1.0, 1.0, 1.0, 1.0, 1.0, 1.0, 1.0, 1.0, 1.0, 1.0, 1.0, 1.0, 1.0, 0.3095, 0.07227, 0.007499, 1.0, 0.3095, 0.07227, 0.007499, 1.0, 0.3095, 0.07227, 0.007499, 1.0, 0.3095, 0.07227, 0.007499, 1.0, 0.3095, 0.07227, 0.007499, 1.0, 0.3095, 0.07227, 0.007499, 1.0, 1.0, 1.0, 1.0, 1.0, 1.0, 1.0, 1.0, 1.0, 1.0, 1.0, 1.0, 1.0, 1.0, 1.0, 1.0, 1.0, 1.0, 1.0, 1.0, 1.0, 1.0, 1.0, 1.0, 1.0, 1.0, 1.0, 1.0, 1.0, 1.0, 1.0, 1.0, 1.0, 1.0, 1.0, 1.0, 1.0, 1.0, 1.0, 1.0, 1.0, 1.0, 1.0, 1.0, 1.0, 1.0, 1.0, 1.0, 1.0, 1.0, 1.0, 1.0, 1.0, 1.0, 1.0, 1.0, 1.0, 1.0, 1.0, 1.0, 1.0, 0.3095, 0.07227, 0.007499, 1.0, 0.3095, 0.07227, 0.007499, 1.0, 0.3095, 0.07227, 0.007499, 1.0, 0.3095, 0.07227, 0.007499, 1.0, 0.3095, 0.07227, 0.007499, 1.0, 0.3095, 0.07227, 0.007499, 1.0, 0.3095, 0.07227, 0.007499, 1.0, 0.3095, 0.07227, 0.007499, 1.0, 0.3095, 0.07227, 0.007499, 1.0, 0.3095, 0.07227, 0.007499, 1.0, 0.3095, 0.07227, 0.007499, 1.0, 0.3095, 0.07227, 0.007499, 1.0, 0.3095, 0.07227, 0.007499, 1.0, 0.3095, 0.07227, 0.007499, 1.0, 0.3095, 0.07227, 0.007499, 1.0, 0.3095, 0.07227, 0.007499, 1.0, 0.3095, 0.07227, 0.007499, 1.0, 0.3095, 0.07227, 0.007499, 1.0, 0.3095, 0.07227, 0.007499, 1.0, 0.3095, 0.07227, 0.007499, 1.0, 0.3095, 0.07227, 0.007499, 1.0, 0.3095, 0.07227, 0.007499, 1.0, 0.3095, 0.07227, 0.007499, 1.0, 0.3095, 0.07227, 0.007499, 1.0, 1.0, 1.0, 1.0, 1.0, 1.0, 1.0, 1.0, 1.0, 1.0, 1.0, 1.0, 1.0, 1.0, 1.0, 1.0, 1.0, 1.0, 1.0, 1.0, 1.0, 1.0, 1.0, 1.0, 1.0, 1.0, 1.0, 1.0, 1.0, 1.0, 1.0, 1.0, 1.0, 1.0, 1.0, 1.0, 1.0, 1.0, 1.0, 1.0, 1.0, 1.0, 1.0, 1.0, 1.0, 1.0, 1.0, 1.0, 1.0, 1.0, 1.0, 1.0, 1.0, 1.0, 1.0, 1.0, 1.0, 1.0, 1.0, 1.0, 1.0, 1.0, 1.0, 1.0, 1.0, 1.0, 1.0, 1.0, 1.0, 1.0, 1.0, 1.0, 1.0, 1.0, 1.0, 1.0, 1.0, 1.0, 1.0, 1.0, 1.0, 1.0, 1.0, 1.0, 1.0, 1.0, 1.0, 1.0, 1.0, 1.0, 1.0, 1.0, 1.0, 1.0, 1.0, 1.0, 1.0, 0.3095, 0.07227, 0.007499, 1.0, 0.3095, 0.07227, 0.007499, 1.0, 0.3095, 0.07227, 0.007499, 1.0, 0.3095, 0.07227, 0.007499, 1.0, 0.3095, 0.07227, 0.007499, 1.0, 0.3095, 0.07227, 0.007499, 1.0, 0.3095, 0.07227, 0.007499, 1.0, 0.3095, 0.07227, 0.007499, 1.0, 0.3095, 0.07227, 0.007499, 1.0, 0.3095, 0.07227, 0.007499, 1.0, 0.3095, 0.07227, 0.007499, 1.0, 0.3095, 0.07227, 0.007499, 1.0, 0.3095, 0.07227, 0.007499, 1.0, 0.3095, 0.07227, 0.007499, 1.0, 0.3095, 0.07227, 0.007499, 1.0, 0.3095, 0.07227, 0.007499, 1.0, 0.3095, 0.07227, 0.007499, 1.0, 0.3095, 0.07227, 0.007499, 1.0, 0.3095, 0.07227, 0.007499, 1.0, 0.3095, 0.07227, 0.007499, 1.0, 0.3095, 0.07227, 0.007499, 1.0, 1.0, 1.0, 1.0, 1.0, 1.0, 1.0, 1.0, 1.0, 1.0, 1.0, 1.0, 1.0, 1.0, 1.0, 1.0, 1.0, 1.0, 1.0, 1.0, 1.0, 1.0, 1.0, 1.0, 1.0, 1.0, 1.0, 1.0, 1.0, 1.0, 1.0, 1.0, 1.0, 1.0, 1.0, 1.0, 1.0, 1.0, 1.0, 1.0, 1.0, 1.0, 1.0, 1.0, 1.0, 1.0, 1.0, 1.0, 1.0, 1.0, 1.0, 1.0, 1.0, 1.0, 1.0, 1.0, 1.0, 1.0, 1.0, 1.0, 1.0, 1.0, 1.0, 1.0, 1.0, 1.0, 1.0, 1.0, 1.0, 1.0, 1.0, 1.0, 1.0, 1.0, 1.0, 1.0, 1.0, 1.0, 1.0, 1.0, 1.0, 1.0, 1.0, 1.0, 1.0, 0.3095, 0.07227, 0.007499, 1.0, 0.3095, 0.07227, 0.007499, 1.0, 0.3095, 0.07227, 0.007499, 1.0, 0.3095, 0.07227, 0.007499, 1.0, 0.3095, 0.07227, 0.007499, 1.0, 0.3095, 0.07227, 0.007499, 1.0, 0.3095, 0.07227, 0.007499, 1.0, 0.3095, 0.07227, 0.007499, 1.0, 0.3095, 0.07227, 0.007499, 1.0, 0.3095, 0.07227, 0.007499, 1.0, 0.3095, 0.07227, 0.007499, 1.0, 0.3095, 0.07227, 0.007499, 1.0, 0.3095, 0.07227, 0.007499, 1.0, 0.3095, 0.07227, 0.007499, 1.0, 0.3095, 0.07227, 0.007499, 1.0, 0.3095, 0.07227, 0.007499, 1.0, 0.3095, 0.07227, 0.007499, 1.0, 0.3095, 0.07227, 0.007499, 1.0, 1.0, 1.0, 1.0, 1.0, 1.0, 1.0, 1.0, 1.0, 1.0, 1.0, 1.0, 1.0, 1.0, 1.0, 1.0, 1.0, 1.0, 1.0, 1.0, 1.0, 1.0, 1.0, 1.0, 1.0, 1.0, 1.0, 1.0, 1.0, 1.0, 1.0, 1.0, 1.0, 1.0, 1.0, 1.0, 1.0, 1.0, 1.0, 1.0, 1.0, 1.0, 1.0, 1.0, 1.0, 1.0, 1.0, 1.0, 1.0, 1.0, 1.0, 1.0, 1.0, 1.0, 1.0, 1.0, 1.0, 1.0, 1.0, 1.0, 1.0, 1.0, 1.0, 1.0, 1.0, 1.0, 1.0, 1.0, 1.0, 1.0, 1.0, 1.0, 1.0, 1.0, 1.0, 1.0, 1.0, 1.0, 1.0, 1.0, 1.0, 1.0, 1.0, 1.0, 1.0, 1.0, 1.0, 1.0, 1.0, 1.0, 1.0, 1.0, 1.0, 1.0, 1.0, 1.0, 1.0, 1.0, 1.0, 1.0, 1.0, 1.0, 1.0, 1.0, 1.0, 1.0, 1.0, 1.0, 1.0, 0.3095, 0.07227, 0.007499, 1.0, 0.3095, 0.07227, 0.007499, 1.0, 0.3095, 0.07227, 0.007499, 1.0, 0.3095, 0.07227, 0.007499, 1.0, 0.3095, 0.07227, 0.007499, 1.0, 0.3095, 0.07227, 0.007499, 1.0, 0.3095, 0.07227, 0.007499, 1.0, 0.3095, 0.07227, 0.007499, 1.0, 0.3095, 0.07227, 0.007499, 1.0, 0.3095, 0.07227, 0.007499, 1.0, 0.3095, 0.07227, 0.007499, 1.0, 0.3095, 0.07227, 0.007499, 1.0, 0.3095, 0.07227, 0.007499, 1.0, 0.3095, 0.07227, 0.007499, 1.0, 0.3095, 0.07227, 0.007499, 1.0, 0.3095, 0.07227, 0.007499, 1.0, 0.3095, 0.07227, 0.007499, 1.0, 0.3095, 0.07227, 0.007499, 1.0, 1.0, 1.0, 1.0, 1.0, 1.0, 1.0, 1.0, 1.0, 1.0, 1.0, 1.0, 1.0, 1.0, 1.0, 1.0, 1.0, 1.0, 1.0, 1.0, 1.0, 1.0, 1.0, 1.0, 1.0, 1.0, 1.0, 1.0, 1.0, 1.0, 1.0, 1.0, 1.0, 1.0, 1.0, 1.0, 1.0, 1.0, 1.0, 1.0, 1.0, 1.0, 1.0, 1.0, 1.0, 1.0, 1.0, 1.0, 1.0, 1.0, 1.0, 1.0, 1.0, 1.0, 1.0, 1.0, 1.0, 1.0, 1.0, 1.0, 1.0, 1.0, 1.0, 1.0, 1.0, 1.0, 1.0, 1.0, 1.0, 1.0, 1.0, 1.0, 1.0, 0.3095, 0.07227, 0.007499, 1.0, 0.3095, 0.07227, 0.007499, 1.0, 0.3095, 0.07227, 0.007499, 1.0, 0.3095, 0.07227, 0.007499, 1.0, 0.3095, 0.07227, 0.007499, 1.0, 0.3095, 0.07227, 0.007499, 1.0, 0.3095, 0.07227, 0.007499, 1.0, 0.3095, 0.07227, 0.007499, 1.0, 0.3095, 0.07227, 0.007499, 1.0, 0.3095, 0.07227, 0.007499, 1.0, 0.3095, 0.07227, 0.007499, 1.0, 0.3095, 0.07227, 0.007499, 1.0, 0.3095, 0.07227, 0.007499, 1.0, 0.3095, 0.07227, 0.007499, 1.0, 0.3095, 0.07227, 0.007499, 1.0, 0.3095, 0.07227, 0.007499, 1.0, 0.3095, 0.07227, 0.007499, 1.0, 0.3095, 0.07227, 0.007499, 1.0, 0.3095, 0.07227, 0.007499, 1.0, 0.3095, 0.07227, 0.007499, 1.0, 0.3095, 0.07227, 0.007499, 1.0, 0.3095, 0.07227, 0.007499, 1.0, 0.3095, 0.07227, 0.007499, 1.0, 0.3095, 0.07227, 0.007499, 1.0, 0.3095, 0.07227, 0.007499, 1.0, 0.3095, 0.07227, 0.007499, 1.0, 0.3095, 0.07227, 0.007499, 1.0, 0.3095, 0.07227, 0.007499, 1.0, 0.3095, 0.07227, 0.007499, 1.0, 0.3095, 0.07227, 0.007499, 1.0, 0.3095, 0.07227, 0.007499, 1.0, 0.3095, 0.07227, 0.007499, 1.0, 0.3095, 0.07227, 0.007499, 1.0, 0.3095, 0.07227, 0.007499, 1.0, 0.3095, 0.07227, 0.007499, 1.0, 0.3095, 0.07227, 0.007499, 1.0, 0.3095, 0.07227, 0.007499, 1.0, 0.3095, 0.07227, 0.007499, 1.0, 0.3095, 0.07227, 0.007499, 1.0, 0.3095, 0.07227, 0.007499, 1.0, 0.3095, 0.07227, 0.007499, 1.0, 0.3095, 0.07227, 0.007499, 1.0, 0.3095, 0.07227, 0.007499, 1.0, 0.3095, 0.07227, 0.007499, 1.0, 0.3095, 0.07227, 0.007499, 1.0, 0.3095, 0.07227, 0.007499, 1.0, 0.3095, 0.07227, 0.007499, 1.0, 0.3095, 0.07227, 0.007499, 1.0, 1.0, 1.0, 1.0, 1.0, 1.0, 1.0, 1.0, 1.0, 1.0, 1.0, 1.0, 1.0, 0.3095, 0.07227, 0.007499, 1.0, 0.3095, 0.07227, 0.007499, 1.0, 0.3095, 0.07227, 0.007499, 1.0, 0.3813, 0.1301, 0.03689, 1.0, 0.3185, 0.07819, 0.009721, 1.0, 0.3095, 0.07227, 0.007499, 1.0, 0.3095, 0.07227, 0.007499, 1.0, 0.314, 0.07619, 0.008568, 1.0, 0.3095, 0.07227, 0.007499, 1.0, 0.3095, 0.07227, 0.007499, 1.0, 0.3095, 0.07227, 0.007499, 1.0, 0.3095, 0.07227, 0.007499, 1.0, 0.3095, 0.07227, 0.007499, 1.0, 0.314, 0.07619, 0.008568, 1.0, 0.3095, 0.07227, 0.007499, 1.0, 0.314, 0.07619, 0.008568, 1.0, 0.3813, 0.1301, 0.03689, 1.0, 0.3095, 0.07227, 0.007499, 1.0, 0.3095, 0.07227, 0.007499, 1.0, 0.3095, 0.07227, 0.007499, 1.0, 0.3095, 0.07227, 0.007499, 1.0, 0.3095, 0.07227, 0.007499, 1.0, 0.3185, 0.07819, 0.009721, 1.0, 0.3095, 0.07227, 0.007499, 1.0, 0.3095, 0.07227, 0.007499, 1.0, 0.3095, 0.07227, 0.007499, 1.0, 0.3095, 0.07227, 0.007499, 1.0, 0.3095, 0.07227, 0.007499, 1.0, 0.3095, 0.07227, 0.007499, 1.0, 0.3095, 0.07227, 0.007499, 1.0, 0.3095, 0.07227, 0.007499, 1.0, 0.3095, 0.07227, 0.007499, 1.0, 0.3095, 0.07227, 0.007499, 1.0, 0.3095, 0.07227, 0.007499, 1.0, 0.3095, 0.07227, 0.007499, 1.0, 0.3095, 0.07227, 0.007499, 1.0, 0.3095, 0.07227, 0.007499, 1.0, 0.3095, 0.07227, 0.007499, 1.0, 0.3095, 0.07227, 0.007499, 1.0, 0.3095, 0.07227, 0.007499, 1.0, 0.3095, 0.07227, 0.007499, 1.0, 0.3095, 0.07227, 0.007499, 1.0, 0.3095, 0.07227, 0.007499, 1.0, 0.3095, 0.07227, 0.007499, 1.0, 0.3095, 0.07227, 0.007499, 1.0, 0.3095, 0.07227, 0.007499, 1.0, 0.3095, 0.07227, 0.007499, 1.0, 0.3095, 0.07227, 0.007499, 1.0, 0.3095, 0.07227, 0.007499, 1.0, 0.3095, 0.07227, 0.007499, 1.0, 0.3095, 0.07227, 0.007499, 1.0, 0.3095, 0.07227, 0.007499, 1.0, 0.3095, 0.07227, 0.007499, 1.0, 0.3095, 0.07227, 0.007499, 1.0, 0.3095, 0.07227, 0.007499, 1.0, 0.314, 0.07619, 0.008568, 1.0, 0.3095, 0.07227, 0.007499, 1.0, 0.3095, 0.07227, 0.007499, 1.0, 0.3095, 0.07227, 0.007499, 1.0, 0.314, 0.07619, 0.008568, 1.0, 0.3095, 0.07227, 0.007499, 1.0, 0.3813, 0.1301, 0.03689, 1.0, 0.314, 0.07619, 0.008568, 1.0, 0.3515, 0.1046, 0.02122, 1.0, 0.3185, 0.07819, 0.009721, 1.0, 0.3813, 0.1301, 0.03689, 1.0, 0.3095, 0.07227, 0.007499, 1.0, 0.3095, 0.07227, 0.007499, 1.0, 0.3095, 0.07227, 0.007499, 1.0, 0.3095, 0.07227, 0.007499, 1.0, 0.3095, 0.07227, 0.007499, 1.0, 0.3095, 0.07227, 0.007499, 1.0, 0.3095, 0.07227, 0.007499, 1.0, 0.3095, 0.07227, 0.007499, 1.0, 0.3095, 0.07227, 0.007499, 1.0, 0.3095, 0.07227, 0.007499, 1.0, 0.3095, 0.07227, 0.007499, 1.0, 0.3095, 0.07227, 0.007499, 1.0, 0.3095, 0.07227, 0.007499, 1.0, 0.3095, 0.07227, 0.007499, 1.0, 0.3095, 0.07227, 0.007499, 1.0, 0.3095, 0.07227, 0.007499, 1.0, 0.3095, 0.07227, 0.007499, 1.0, 0.3095, 0.07227, 0.007499, 1.0, 0.3095, 0.07227, 0.007499, 1.0, 0.3095, 0.07227, 0.007499, 1.0, 0.3095, 0.07227, 0.007499, 1.0, 0.3095, 0.07227, 0.007499, 1.0, 0.3095, 0.07227, 0.007499, 1.0, 0.3095, 0.07227, 0.007499, 1.0, 0.3095, 0.07227, 0.007499, 1.0, 0.3095, 0.07227, 0.007499, 1.0, 0.3095, 0.07227, 0.007499, 1.0, 0.3095, 0.07227, 0.007499, 1.0, 0.3095, 0.07227, 0.007499, 1.0, 0.3095, 0.07227, 0.007499, 1.0, 0.3095, 0.07227, 0.007499, 1.0, 0.3095, 0.07227, 0.007499, 1.0, 0.3095, 0.07227, 0.007499, 1.0, 0.3095, 0.07227, 0.007499, 1.0, 0.3515, 0.1046, 0.02122, 1.0, 0.3813, 0.1301, 0.03689, 1.0, 0.3095, 0.07227, 0.007499, 1.0, 0.3095, 0.07227, 0.007499, 1.0, 0.3095, 0.07227, 0.007499, 1.0, 0.3095, 0.07227, 0.007499, 1.0, 0.3095, 0.07227, 0.007499, 1.0, 0.3095, 0.07227, 0.007499, 1.0, 0.3095, 0.07227, 0.007499, 1.0, 0.3095, 0.07227, 0.007499, 1.0, 0.3095, 0.07227, 0.007499, 1.0, 0.3095, 0.07227, 0.007499, 1.0, 0.3095, 0.07227, 0.007499, 1.0, 0.3095, 0.07227, 0.007499, 1.0, 0.3095, 0.07227, 0.007499, 1.0, 0.3095, 0.07227, 0.007499, 1.0, 0.3095, 0.07227, 0.007499, 1.0, 0.3095, 0.07227, 0.007499, 1.0, 0.3095, 0.07227, 0.007499, 1.0, 0.3095, 0.07227, 0.007499, 1.0, 0.3095, 0.07227, 0.007499, 1.0, 0.3095, 0.07227, 0.007499, 1.0, 0.3095, 0.07227, 0.007499, 1.0, 0.3095, 0.07227, 0.007499, 1.0, 0.3095, 0.07227, 0.007499, 1.0, 0.3095, 0.07227, 0.007499, 1.0, 0.3095, 0.07227, 0.007499, 1.0, 0.3095, 0.07227, 0.007499, 1.0, 0.3095, 0.07227, 0.007499, 1.0, 0.3095, 0.07227, 0.007499, 1.0, 0.3095, 0.07227, 0.007499, 1.0, 0.3095, 0.07227, 0.007499, 1.0, 0.3095, 0.07227, 0.007499, 1.0, 0.3095, 0.07227, 0.007499, 1.0, 0.3095, 0.07227, 0.007499, 1.0, 0.3095, 0.07227, 0.007499, 1.0, 0.3095, 0.07227, 0.007499, 1.0, 0.3095, 0.07227, 0.007499, 1.0, 0.3095, 0.07227, 0.007499, 1.0, 0.3095, 0.07227, 0.007499, 1.0, 0.3095, 0.07227, 0.007499, 1.0, 0.3095, 0.07227, 0.007499, 1.0, 0.3095, 0.07227, 0.007499, 1.0, 0.3095, 0.07227, 0.007499, 1.0, 0.3095, 0.07227, 0.007499, 1.0, 0.3095, 0.07227, 0.007499, 1.0, 0.3095, 0.07227, 0.007499, 1.0, 0.3095, 0.07227, 0.007499, 1.0, 0.3095, 0.07227, 0.007499, 1.0, 0.3095, 0.07227, 0.007499, 1.0, 0.3095, 0.07227, 0.007499, 1.0, 0.3095, 0.07227, 0.007499, 1.0, 0.3095, 0.07227, 0.007499, 1.0, 0.3095, 0.07227, 0.007499, 1.0, 0.3095, 0.07227, 0.007499, 1.0, 0.3095, 0.07227, 0.007499, 1.0, 0.3095, 0.07227, 0.007499, 1.0, 0.3095, 0.07227, 0.007499, 1.0, 0.3095, 0.07227, 0.007499, 1.0, 0.3095, 0.07227, 0.007499, 1.0, 0.3095, 0.07227, 0.007499, 1.0, 0.3095, 0.07227, 0.007499, 1.0, 0.3095, 0.07227, 0.007499, 1.0, 0.3095, 0.07227, 0.007499, 1.0, 0.3095, 0.07227, 0.007499, 1.0, 0.3095, 0.07227, 0.007499, 1.0, 0.3095, 0.07227, 0.007499, 1.0, 0.3095, 0.07227, 0.007499, 1.0, 0.3095, 0.07227, 0.007499, 1.0, 0.3095, 0.07227, 0.007499, 1.0, 0.3095, 0.07227, 0.007499, 1.0, 0.3095, 0.07227, 0.007499, 1.0, 0.3095, 0.07227, 0.007499, 1.0, 0.3095, 0.07227, 0.007499, 1.0, 0.3095, 0.07227, 0.007499, 1.0, 0.3095, 0.07227, 0.007499, 1.0, 0.3095, 0.07227, 0.007499, 1.0, 0.3095, 0.07227, 0.007499, 1.0, 0.3095, 0.07227, 0.007499, 1.0, 0.3095, 0.07227, 0.007499, 1.0, 0.3095, 0.07227, 0.007499, 1.0, 0.3095, 0.07227, 0.007499, 1.0, 0.3095, 0.07227, 0.007499, 1.0, 0.3095, 0.07227, 0.007499, 1.0, 0.3095, 0.07227, 0.007499, 1.0, 0.3095, 0.07227, 0.007499, 1.0, 0.3095, 0.07227, 0.007499, 1.0, 0.3095, 0.07227, 0.007499, 1.0, 0.3095, 0.07227, 0.007499, 1.0, 0.3095, 0.07227, 0.007499, 1.0, 0.3095, 0.07227, 0.007499, 1.0, 0.3095, 0.07227, 0.007499, 1.0, 0.3095, 0.07227, 0.007499, 1.0, 0.3095, 0.07227, 0.007499, 1.0, 0.3095, 0.07227, 0.007499, 1.0, 0.3095, 0.07227, 0.007499, 1.0, 0.3095, 0.07227, 0.007499, 1.0, 0.3095, 0.07227, 0.007499, 1.0, 0.3095, 0.07227, 0.007499, 1.0, 0.3095, 0.07227, 0.007499, 1.0, 0.3095, 0.07227, 0.007499, 1.0, 0.3095, 0.07227, 0.007499, 1.0, 0.3095, 0.07227, 0.007499, 1.0, 0.3095, 0.07227, 0.007499, 1.0, 0.3095, 0.07227, 0.007499, 1.0, 0.3095, 0.07227, 0.007499, 1.0, 0.3095, 0.07227, 0.007499, 1.0, 0.3095, 0.07227, 0.007499, 1.0, 0.3095, 0.07227, 0.007499, 1.0, 0.3095, 0.07227, 0.007499, 1.0, 0.3095, 0.07227, 0.007499, 1.0, 0.3095, 0.07227, 0.007499, 1.0, 0.3095, 0.07227, 0.007499, 1.0, 0.3095, 0.07227, 0.007499, 1.0, 0.3095, 0.07227, 0.007499, 1.0, 0.3095, 0.07227, 0.007499, 1.0, 0.3095, 0.07227, 0.007499, 1.0, 0.3095, 0.07227, 0.007499, 1.0, 0.3095, 0.07227, 0.007499, 1.0, 0.3095, 0.07227, 0.007499, 1.0, 0.3095, 0.07227, 0.007499, 1.0, 0.3095, 0.07227, 0.007499, 1.0, 0.3095, 0.07227, 0.007499, 1.0, 0.3095, 0.07227, 0.007499, 1.0, 0.3095, 0.07227, 0.007499, 1.0, 0.3095, 0.07227, 0.007499, 1.0, 0.3095, 0.07227, 0.007499, 1.0, 0.3095, 0.07227, 0.007499, 1.0, 0.3095, 0.07227, 0.007499, 1.0, 0.3095, 0.07227, 0.007499, 1.0, 0.3095, 0.07227, 0.007499, 1.0, 0.3095, 0.07227, 0.007499, 1.0, 0.3095, 0.07227, 0.007499, 1.0, 0.3095, 0.07227, 0.007499, 1.0, 0.3095, 0.07227, 0.007499, 1.0, 0.3095, 0.07227, 0.007499, 1.0, 0.3095, 0.07227, 0.007499, 1.0, 0.3095, 0.07227, 0.007499, 1.0, 0.3095, 0.07227, 0.007499, 1.0, 0.3095, 0.07227, 0.007499, 1.0, 0.7379, 0.5841, 0.4793, 1.0, 0.9647, 0.9387, 0.9216, 1.0, 0.7605, 0.6172, 0.5271, 1.0, 0.3095, 0.07227, 0.007499, 1.0, 0.3095, 0.07227, 0.007499, 1.0, 0.3095, 0.07227, 0.007499, 1.0, 0.3095, 0.07227, 0.007499, 1.0, 0.3095, 0.07227, 0.007499, 1.0, 0.3095, 0.07227, 0.007499, 1.0, 0.3095, 0.07227, 0.007499, 1.0, 0.3095, 0.07227, 0.007499, 1.0, 0.3095, 0.07227, 0.007499, 1.0, 0.3095, 0.07227, 0.007499, 1.0, 0.3095, 0.07227, 0.007499, 1.0, 0.3095, 0.07227, 0.007499, 1.0, 0.3095, 0.07227, 0.007499, 1.0, 0.3095, 0.07227, 0.007499, 1.0, 0.3095, 0.07227, 0.007499, 1.0, 0.3095, 0.07227, 0.007499, 1.0, 0.3095, 0.07227, 0.007499, 1.0, 0.3095, 0.07227, 0.007499, 1.0, 0.3095, 0.07227, 0.007499, 1.0, 0.3095, 0.07227, 0.007499, 1.0, 0.3095, 0.07227, 0.007499, 1.0, 0.3095, 0.07227, 0.007499, 1.0, 0.3095, 0.07227, 0.007499, 1.0, 0.3095, 0.07227, 0.007499, 1.0, 0.3095, 0.07227, 0.007499, 1.0, 0.3095, 0.07227, 0.007499, 1.0, 0.3095, 0.07227, 0.007499, 1.0, 0.3095, 0.07227, 0.007499, 1.0, 0.3095, 0.07227, 0.007499, 1.0, 0.3095, 0.07227, 0.007499, 1.0, 0.3095, 0.07227, 0.007499, 1.0, 0.3095, 0.07227, 0.007499, 1.0, 0.3095, 0.07227, 0.007499, 1.0, 0.3095, 0.07227, 0.007499, 1.0, 0.3095, 0.07227, 0.007499, 1.0, 0.3095, 0.07227, 0.007499, 1.0, 0.3095, 0.07227, 0.007499, 1.0, 0.3095, 0.07227, 0.007499, 1.0, 0.3095, 0.07227, 0.007499, 1.0, 0.3095, 0.07227, 0.007499, 1.0, 0.3095, 0.07227, 0.007499, 1.0, 0.3095, 0.07227, 0.007499, 1.0, 0.3095, 0.07227, 0.007499, 1.0, 0.3095, 0.07227, 0.007499, 1.0, 0.3095, 0.07227, 0.007499, 1.0, 0.3095, 0.07227, 0.007499, 1.0, 0.3095, 0.07227, 0.007499, 1.0, 0.3095, 0.07227, 0.007499, 1.0, 0.3095, 0.07227, 0.007499, 1.0, 0.3095, 0.07227, 0.007499, 1.0, 0.3095, 0.07227, 0.007499, 1.0, 0.3095, 0.07227, 0.007499, 1.0, 0.3095, 0.07227, 0.007499, 1.0, 0.3095, 0.07227, 0.007499, 1.0, 0.3095, 0.07227, 0.007499, 1.0, 0.3095, 0.07227, 0.007499, 1.0, 0.3095, 0.07227, 0.007499, 1.0, 0.3095, 0.07227, 0.007499, 1.0, 0.3095, 0.07227, 0.007499, 1.0, 0.3095, 0.07227, 0.007499, 1.0, 0.3095, 0.07227, 0.007499, 1.0, 0.3095, 0.07227, 0.007499, 1.0, 0.3095, 0.07227, 0.007499, 1.0, 0.3095, 0.07227, 0.007499, 1.0, 0.3095, 0.07227, 0.007499, 1.0, 0.3095, 0.07227, 0.007499, 1.0, 0.3095, 0.07227, 0.007499, 1.0, 0.3095, 0.07227, 0.007499, 1.0, 0.3095, 0.07227, 0.007499, 1.0, 0.3095, 0.07227, 0.007499, 1.0, 0.3095, 0.07227, 0.007499, 1.0, 0.3095, 0.07227, 0.007499, 1.0, 0.3095, 0.07227, 0.007499, 1.0, 0.3095, 0.07227, 0.007499, 1.0, 0.3095, 0.07227, 0.007499, 1.0, 0.3095, 0.07227, 0.007499, 1.0, 0.3095, 0.07227, 0.007499, 1.0, 0.3095, 0.07227, 0.007499, 1.0, 0.3095, 0.07227, 0.007499, 1.0, 0.3095, 0.07227, 0.007499, 1.0, 0.3095, 0.07227, 0.007499, 1.0, 0.3095, 0.07227, 0.007499, 1.0, 0.3095, 0.07227, 0.007499, 1.0, 0.3095, 0.07227, 0.007499, 1.0, 0.3095, 0.07227, 0.007499, 1.0, 0.3095, 0.07227, 0.007499, 1.0, 0.3095, 0.07227, 0.007499, 1.0, 0.3095, 0.07227, 0.007499, 1.0, 0.3095, 0.07227, 0.007499, 1.0, 0.3095, 0.07227, 0.007499, 1.0, 0.3095, 0.07227, 0.007499, 1.0, 0.3095, 0.07227, 0.007499, 1.0, 0.3095, 0.07227, 0.007499, 1.0, 0.3095, 0.07227, 0.007499, 1.0, 0.3095, 0.07227, 0.007499, 1.0, 0.3095, 0.07227, 0.007499, 1.0, 0.3095, 0.07227, 0.007499, 1.0, 0.3095, 0.07227, 0.007499, 1.0, 0.3095, 0.07227, 0.007499, 1.0, 0.3095, 0.07227, 0.007499, 1.0, 0.3095, 0.07227, 0.007499, 1.0, 0.3095, 0.07227, 0.007499, 1.0, 0.3095, 0.07227, 0.007499, 1.0, 0.3095, 0.07227, 0.007499, 1.0, 0.3095, 0.07227, 0.007499, 1.0, 0.3095, 0.07227, 0.007499, 1.0, 0.3095, 0.07227, 0.007499, 1.0, 0.3095, 0.07227, 0.007499, 1.0, 0.3095, 0.07227, 0.007499, 1.0, 0.3095, 0.07227, 0.007499, 1.0, 0.3095, 0.07227, 0.007499, 1.0, 0.3095, 0.07227, 0.007499, 1.0, 0.3095, 0.07227, 0.007499, 1.0, 0.3095, 0.07227, 0.007499, 1.0, 0.3095, 0.07227, 0.007499, 1.0, 0.3095, 0.07227, 0.007499, 1.0, 0.3095, 0.07227, 0.007499, 1.0, 0.3095, 0.07227, 0.007499, 1.0, 0.3095, 0.07227, 0.007499, 1.0, 0.3095, 0.07227, 0.007499, 1.0, 0.3095, 0.07227, 0.007499, 1.0, 0.3095, 0.07227, 0.007499, 1.0, 0.3095, 0.07227, 0.007499, 1.0, 0.3095, 0.07227, 0.007499, 1.0, 0.3095, 0.07227, 0.007499, 1.0, 0.3095, 0.07227, 0.007499, 1.0, 0.3095, 0.07227, 0.007499, 1.0, 0.3095, 0.07227, 0.007499, 1.0, 0.3095, 0.07227, 0.007499, 1.0, 0.3095, 0.07227, 0.007499, 1.0, 0.3095, 0.07227, 0.007499, 1.0, 0.3095, 0.07227, 0.007499, 1.0, 0.3095, 0.07227, 0.007499, 1.0, 0.3095, 0.07227, 0.007499, 1.0, 0.3095, 0.07227, 0.007499, 1.0, 0.3095, 0.07227, 0.007499, 1.0, 0.3095, 0.07227, 0.007499, 1.0, 0.3095, 0.07227, 0.007499, 1.0, 0.3095, 0.07227, 0.007499, 1.0, 0.3095, 0.07227, 0.007499, 1.0, 0.3095, 0.07227, 0.007499, 1.0, 0.3095, 0.07227, 0.007499, 1.0, 0.3095, 0.07227, 0.007499, 1.0, 0.3095, 0.07227, 0.007499, 1.0, 0.3095, 0.07227, 0.007499, 1.0, 0.3095, 0.07227, 0.007499, 1.0, 0.3095, 0.07227, 0.007499, 1.0, 0.3095, 0.07227, 0.007499, 1.0, 0.3095, 0.07227, 0.007499, 1.0, 0.3095, 0.07227, 0.007499, 1.0, 0.3095, 0.07227, 0.007499, 1.0, 0.3095, 0.07227, 0.007499, 1.0, 0.3095, 0.07227, 0.007499, 1.0, 0.3095, 0.07227, 0.007499, 1.0, 0.3095, 0.07227, 0.007499, 1.0, 0.3095, 0.07227, 0.007499, 1.0, 0.3095, 0.07227, 0.007499, 1.0, 0.3095, 0.07227, 0.007499, 1.0, 0.3095, 0.07227, 0.007499, 1.0, 0.3095, 0.07227, 0.007499, 1.0, 0.3095, 0.07227, 0.007499, 1.0, 0.3095, 0.07227, 0.007499, 1.0, 0.3095, 0.07227, 0.007499, 1.0, 0.3095, 0.07227, 0.007499, 1.0, 0.3095, 0.07227, 0.007499, 1.0, 0.3095, 0.07227, 0.007499, 1.0, 0.3095, 0.07227, 0.007499, 1.0, 0.3095, 0.07227, 0.007499, 1.0, 0.3095, 0.07227, 0.007499, 1.0, 0.3095, 0.07227, 0.007499, 1.0, 0.3095, 0.07227, 0.007499, 1.0, 0.3095, 0.07227, 0.007499, 1.0, 0.3095, 0.07227, 0.007499, 1.0, 0.3095, 0.07227, 0.007499, 1.0, 0.3095, 0.07227, 0.007499, 1.0, 0.3095, 0.07227, 0.007499, 1.0, 0.3095, 0.07227, 0.007499, 1.0, 0.3095, 0.07227, 0.007499, 1.0, 0.3095, 0.07227, 0.007499, 1.0, 0.3095, 0.07227, 0.007499, 1.0, 0.3095, 0.07227, 0.007499, 1.0, 0.3095, 0.07227, 0.007499, 1.0, 0.3095, 0.07227, 0.007499, 1.0, 0.3095, 0.07227, 0.007499, 1.0, 0.3095, 0.07227, 0.007499, 1.0, 0.3095, 0.07227, 0.007499, 1.0, 1.0, 1.0, 1.0, 1.0, 1.0, 1.0, 1.0, 1.0, 1.0, 1.0, 1.0, 1.0, 1.0, 1.0, 1.0, 1.0, 1.0, 1.0, 1.0, 1.0, 1.0, 1.0, 1.0, 1.0, 1.0, 1.0, 1.0, 1.0, 1.0, 1.0, 1.0, 1.0, 1.0, 1.0, 1.0, 1.0, 1.0, 1.0, 1.0, 1.0, 1.0, 1.0, 1.0, 1.0, 1.0, 1.0, 1.0, 1.0, 1.0, 1.0, 1.0, 1.0, 1.0, 1.0, 1.0, 1.0, 1.0, 1.0, 1.0, 1.0, 1.0, 1.0, 1.0, 1.0, 1.0, 1.0, 1.0, 1.0, 1.0, 1.0, 1.0, 1.0, 0.3095, 0.07227, 0.007499, 1.0, 0.3095, 0.07227, 0.007499, 1.0, 0.3095, 0.07227, 0.007499, 1.0, 0.3095, 0.07227, 0.007499, 1.0, 0.4287, 0.1779, 0.06663, 1.0, 0.314, 0.07619, 0.008568, 1.0, 1.0, 1.0, 1.0, 1.0, 1.0, 1.0, 1.0, 1.0, 1.0, 1.0, 1.0, 1.0, 1.0, 1.0, 1.0, 1.0, 1.0, 1.0, 1.0, 1.0, 1.0, 1.0, 1.0, 1.0, 0.3712, 0.1274, 0.03434, 1.0, 0.3095, 0.07227, 0.007499, 1.0, 0.3095, 0.07227, 0.007499, 1.0, 0.3095, 0.07227, 0.007499, 1.0, 0.3095, 0.07227, 0.007499, 1.0, 0.3095, 0.07227, 0.007499, 1.0, 0.3095, 0.07227, 0.007499, 1.0, 0.3095, 0.07227, 0.007499, 1.0, 0.3095, 0.07227, 0.007499, 1.0, 1.0, 1.0, 1.0, 1.0, 1.0, 1.0, 1.0, 1.0, 1.0, 1.0, 1.0, 1.0, 1.0, 1.0, 1.0, 1.0, 1.0, 1.0, 1.0, 1.0, 1.0, 1.0, 1.0, 1.0, 0.3095, 0.07227, 0.007499, 1.0, 0.3095, 0.07227, 0.007499, 1.0, 0.3095, 0.07227, 0.007499, 1.0, 0.3095, 0.07227, 0.007499, 1.0, 0.3095, 0.07227, 0.007499, 1.0, 0.3095, 0.07227, 0.007499, 1.0, 0.3095, 0.07227, 0.007499, 1.0, 0.3095, 0.07227, 0.007499, 1.0, 0.3095, 0.07227, 0.007499, 1.0, 0.3095, 0.07227, 0.007499, 1.0, 0.3095, 0.07227, 0.007499, 1.0, 0.3095, 0.07227, 0.007499, 1.0, 0.3095, 0.07227, 0.007499, 1.0, 0.3095, 0.07227, 0.007499, 1.0, 0.3095, 0.07227, 0.007499, 1.0, 0.3095, 0.07227, 0.007499, 1.0, 0.3095, 0.07227, 0.007499, 1.0, 0.3095, 0.07227, 0.007499, 1.0, 0.3095, 0.07227, 0.007499, 1.0, 0.3095, 0.07227, 0.007499, 1.0, 0.3095, 0.07227, 0.007499, 1.0, 0.3095, 0.07227, 0.007499, 1.0, 0.3095, 0.07227, 0.007499, 1.0, 0.3095, 0.07227, 0.007499, 1.0, 0.3095, 0.07227, 0.007499, 1.0, 0.3095, 0.07227, 0.007499, 1.0, 0.3095, 0.07227, 0.007499, 1.0, 0.3095, 0.07227, 0.007499, 1.0, 0.3095, 0.07227, 0.007499, 1.0, 0.3095, 0.07227, 0.007499, 1.0, 0.3095, 0.07227, 0.007499, 1.0, 0.3095, 0.07227, 0.007499, 1.0, 0.3095, 0.07227, 0.007499, 1.0, 0.3095, 0.07227, 0.007499, 1.0, 0.3095, 0.07227, 0.007499, 1.0, 0.3095, 0.07227, 0.007499, 1.0, 0.3095, 0.07227, 0.007499, 1.0, 0.3095, 0.07227, 0.007499, 1.0, 0.3095, 0.07227, 0.007499, 1.0, 0.3095, 0.07227, 0.007499, 1.0, 0.3095, 0.07227, 0.007499, 1.0, 0.3095, 0.07227, 0.007499, 1.0, 0.3095, 0.07227, 0.007499, 1.0, 0.3095, 0.07227, 0.007499, 1.0, 0.3095, 0.07227, 0.007499, 1.0, 0.3095, 0.07227, 0.007499, 1.0, 0.3095, 0.07227, 0.007499, 1.0, 0.3095, 0.07227, 0.007499, 1.0, 0.3095, 0.07227, 0.007499, 1.0, 0.3095, 0.07227, 0.007499, 1.0, 0.3095, 0.07227, 0.007499, 1.0, 0.3095, 0.07227, 0.007499, 1.0, 0.3095, 0.07227, 0.007499, 1.0, 0.3095, 0.07227, 0.007499, 1.0, 0.3095, 0.07227, 0.007499, 1.0, 0.3095, 0.07227, 0.007499, 1.0, 0.3095, 0.07227, 0.007499, 1.0, 0.3095, 0.07227, 0.007499, 1.0, 0.3095, 0.07227, 0.007499, 1.0, 0.3095, 0.07227, 0.007499, 1.0, 0.3095, 0.07227, 0.007499, 1.0, 0.3095, 0.07227, 0.007499, 1.0, 0.3095, 0.07227, 0.007499, 1.0, 0.3095, 0.07227, 0.007499, 1.0, 0.3095, 0.07227, 0.007499, 1.0, 0.3095, 0.07227, 0.007499, 1.0, 0.3095, 0.07227, 0.007499, 1.0, 0.3095, 0.07227, 0.007499, 1.0, 0.3095, 0.07227, 0.007499, 1.0, 1.0, 1.0, 1.0, 1.0, 1.0, 1.0, 1.0, 1.0, 1.0, 1.0, 1.0, 1.0, 1.0, 1.0, 1.0, 1.0, 1.0, 1.0, 1.0, 1.0, 1.0, 1.0, 1.0, 1.0, 0.3095, 0.07227, 0.007499, 1.0, 0.3095, 0.07227, 0.007499, 1.0, 0.3095, 0.07227, 0.007499, 1.0, 0.3095, 0.07227, 0.007499, 1.0, 0.3095, 0.07227, 0.007499, 1.0, 0.3095, 0.07227, 0.007499, 1.0, 0.3095, 0.07227, 0.007499, 1.0, 0.314, 0.07421, 0.008023, 1.0, 0.314, 0.07421, 0.008023, 1.0, 0.3095, 0.07227, 0.007499, 1.0, 0.3095, 0.07227, 0.007499, 1.0, 0.3095, 0.07227, 0.007499, 1.0, 0.3095, 0.07227, 0.007499, 1.0, 0.3095, 0.07227, 0.007499, 1.0, 0.3095, 0.07227, 0.007499, 1.0, 0.3095, 0.07227, 0.007499, 1.0, 0.3095, 0.07227, 0.007499, 1.0, 0.3095, 0.07227, 0.007499, 1.0, 0.3095, 0.07227, 0.007499, 1.0, 0.3095, 0.07227, 0.007499, 1.0, 0.3095, 0.07227, 0.007499, 1.0, 0.3095, 0.07227, 0.007499, 1.0, 0.3095, 0.07227, 0.007499, 1.0, 0.3095, 0.07227, 0.007499, 1.0, 0.3095, 0.07227, 0.007499, 1.0, 0.3095, 0.07227, 0.007499, 1.0, 0.3095, 0.07227, 0.007499, 1.0, 0.3095, 0.07227, 0.007499, 1.0, 0.3095, 0.07227, 0.007499, 1.0, 0.3095, 0.07227, 0.007499, 1.0, 1.0, 1.0, 1.0, 1.0, 1.0, 1.0, 1.0, 1.0, 1.0, 1.0, 1.0, 1.0, 1.0, 1.0, 1.0, 1.0, 1.0, 1.0, 1.0, 1.0, 1.0, 1.0, 1.0, 1.0, 1.0, 1.0, 1.0, 1.0, 1.0, 1.0, 1.0, 1.0, 1.0, 1.0, 1.0, 1.0, 0.3095, 0.07227, 0.007499, 1.0, 0.3095, 0.07227, 0.007499, 1.0, 0.3095, 0.07227, 0.007499, 1.0, 1.0, 1.0, 1.0, 1.0, 1.0, 1.0, 1.0, 1.0, 1.0, 1.0, 1.0, 1.0, 0.3095, 0.07227, 0.007499, 1.0, 0.3095, 0.07227, 0.007499, 1.0, 0.3095, 0.07227, 0.007499, 1.0, 0.3095, 0.07227, 0.007499, 1.0, 0.3095, 0.07227, 0.007499, 1.0, 0.3095, 0.07227, 0.007499, 1.0, 0.3095, 0.07227, 0.007499, 1.0, 0.3095, 0.07227, 0.007499, 1.0, 0.3095, 0.07227, 0.007499, 1.0, 0.3095, 0.07227, 0.007499, 1.0, 0.3095, 0.07227, 0.007499, 1.0, 0.3095, 0.07227, 0.007499, 1.0, 0.3095, 0.07227, 0.007499, 1.0, 0.3095, 0.07227, 0.007499, 1.0, 0.3095, 0.07227, 0.007499, 1.0, 0.3095, 0.07227, 0.007499, 1.0, 0.3095, 0.07227, 0.007499, 1.0, 0.3095, 0.07227, 0.007499, 1.0, 0.3325, 0.08438, 0.01161, 1.0, 0.3712, 0.1274, 0.03434, 1.0, 0.3095, 0.07227, 0.007499, 1.0, 0.3095, 0.07227, 0.007499, 1.0, 0.3095, 0.07227, 0.007499, 1.0, 0.3095, 0.07227, 0.007499, 1.0, 1.0, 1.0, 1.0, 1.0, 1.0, 1.0, 1.0, 1.0, 1.0, 1.0, 1.0, 1.0, 1.0, 1.0, 1.0, 1.0, 1.0, 1.0, 1.0, 1.0, 1.0, 1.0, 1.0, 1.0, 1.0, 1.0, 1.0, 1.0, 1.0, 1.0, 1.0, 1.0, 1.0, 1.0, 1.0, 1.0, 1.0, 1.0, 1.0, 1.0, 1.0, 1.0, 1.0, 1.0, 1.0, 1.0, 1.0, 1.0, 1.0, 1.0, 1.0, 1.0, 1.0, 1.0, 1.0, 1.0, 1.0, 1.0, 1.0, 1.0, 1.0, 1.0, 1.0, 1.0, 1.0, 1.0, 1.0, 1.0, 1.0, 1.0, 1.0, 1.0, 1.0, 1.0, 1.0, 1.0, 1.0, 1.0, 1.0, 1.0, 1.0, 1.0, 1.0, 1.0, 1.0, 1.0, 1.0, 1.0, 1.0, 1.0, 1.0, 1.0, 1.0, 1.0, 1.0, 1.0, 1.0, 1.0, 1.0, 1.0, 1.0, 1.0, 1.0, 1.0, 1.0, 1.0, 1.0, 1.0, 1.0, 1.0, 1.0, 1.0, 1.0, 1.0, 1.0, 1.0, 1.0, 1.0, 1.0, 1.0, 1.0, 1.0, 1.0, 1.0, 1.0, 1.0, 1.0, 1.0, 1.0, 1.0, 1.0, 1.0, 1.0, 1.0, 1.0, 1.0, 1.0, 1.0, 1.0, 1.0, 1.0, 1.0, 1.0, 1.0, 1.0, 1.0, 1.0, 1.0, 1.0, 1.0, 1.0, 1.0, 1.0, 1.0, 1.0, 1.0, 1.0, 1.0, 1.0, 1.0, 1.0, 1.0, 1.0, 1.0, 1.0, 1.0, 1.0, 1.0, 1.0, 1.0, 1.0, 1.0, 1.0, 1.0, 1.0, 1.0, 1.0, 1.0, 1.0, 1.0, 1.0, 1.0, 1.0, 1.0, 1.0, 1.0, 1.0, 1.0, 1.0, 1.0, 1.0, 1.0, 1.0, 1.0, 1.0, 1.0, 1.0, 1.0, 1.0, 1.0, 1.0, 1.0, 1.0, 1.0, 0.3095, 0.07227, 0.007499, 1.0, 0.3095, 0.07227, 0.007499, 1.0, 0.3095, 0.07227, 0.007499, 1.0, 0.3095, 0.07227, 0.007499, 1.0, 0.3095, 0.07227, 0.007499, 1.0, 0.3095, 0.07227, 0.007499, 1.0, 0.3095, 0.07227, 0.007499, 1.0, 0.3095, 0.07227, 0.007499, 1.0, 0.3095, 0.07227, 0.007499, 1.0, 0.3095, 0.07227, 0.007499, 1.0, 0.3095, 0.07227, 0.007499, 1.0, 0.3095, 0.07227, 0.007499, 1.0, 0.3095, 0.07227, 0.007499, 1.0, 0.3095, 0.07227, 0.007499, 1.0, 0.3095, 0.07227, 0.007499, 1.0, 0.3095, 0.07227, 0.007499, 1.0, 0.3095, 0.07227, 0.007499, 1.0, 0.3095, 0.07227, 0.007499, 1.0, 0.3095, 0.07227, 0.007499, 1.0, 0.3095, 0.07227, 0.007499, 1.0, 0.3095, 0.07227, 0.007499, 1.0, 1.0, 1.0, 1.0, 1.0, 1.0, 1.0, 1.0, 1.0, 0.9823, 0.9647, 0.956, 1.0, 0.3095, 0.07227, 0.007499, 1.0, 0.3095, 0.07227, 0.007499, 1.0, 0.3095, 0.07227, 0.007499, 1.0, 0.3095, 0.07227, 0.007499, 1.0, 0.3095, 0.07227, 0.007499, 1.0, 0.3095, 0.07227, 0.007499, 1.0, 0.3095, 0.07227, 0.007499, 1.0, 0.3095, 0.07227, 0.007499, 1.0, 0.3095, 0.07227, 0.007499, 1.0, 0.3095, 0.07227, 0.007499, 1.0, 0.3095, 0.07227, 0.007499, 1.0, 0.3095, 0.07227, 0.007499, 1.0, 0.3095, 0.07227, 0.007499, 1.0, 1.0, 1.0, 1.0, 1.0, 1.0, 1.0, 1.0, 1.0, 1.0, 1.0, 1.0, 1.0, 0.3095, 0.07227, 0.007499, 1.0, 0.3095, 0.07227, 0.007499, 1.0, 0.3095, 0.07227, 0.007499, 1.0, 0.3095, 0.07227, 0.007499, 1.0, 0.3095, 0.07227, 0.007499, 1.0, 0.3095, 0.07227, 0.007499, 1.0, 0.3095, 0.07227, 0.007499, 1.0, 0.3095, 0.07227, 0.007499, 1.0, 0.3095, 0.07227, 0.007499, 1.0, 0.3095, 0.07227, 0.007499, 1.0, 0.3095, 0.07227, 0.007499, 1.0, 0.3095, 0.07227, 0.007499, 1.0, 1.0, 1.0, 1.0, 1.0, 1.0, 1.0, 1.0, 1.0, 1.0, 1.0, 1.0, 1.0, 0.3095, 0.07227, 0.007499, 1.0, 0.3095, 0.07227, 0.007499, 1.0, 0.3095, 0.07227, 0.007499, 1.0, 0.3095, 0.07227, 0.007499, 1.0, 0.3095, 0.07227, 0.007499, 1.0, 0.3095, 0.07227, 0.007499, 1.0, 0.3095, 0.07227, 0.007499, 1.0, 0.3095, 0.07227, 0.007499, 1.0, 0.3095, 0.07227, 0.007499, 1.0, 0.3095, 0.07227, 0.007499, 1.0, 0.3095, 0.07227, 0.007499, 1.0, 0.3095, 0.07227, 0.007499, 1.0, 0.3095, 0.07227, 0.007499, 1.0, 0.3095, 0.07227, 0.007499, 1.0, 0.3095, 0.07227, 0.007499, 1.0, 0.3095, 0.07227, 0.007499, 1.0, 0.3095, 0.07227, 0.007499, 1.0, 0.3095, 0.07227, 0.007499, 1.0, 0.3095, 0.07227, 0.007499, 1.0, 0.3095, 0.07227, 0.007499, 1.0, 0.3095, 0.07227, 0.007499, 1.0, 0.3095, 0.07227, 0.007499, 1.0, 0.3095, 0.07227, 0.007499, 1.0, 0.3095, 0.07227, 0.007499, 1.0, 0.3095, 0.07227, 0.007499, 1.0, 0.3095, 0.07227, 0.007499, 1.0, 0.3095, 0.07227, 0.007499, 1.0, 1.0, 1.0, 1.0, 1.0, 1.0, 1.0, 1.0, 1.0, 1.0, 1.0, 1.0, 1.0, 0.3095, 0.07227, 0.007499, 1.0, 0.3095, 0.07227, 0.007499, 1.0, 0.3095, 0.07227, 0.007499, 1.0, 0.3095, 0.07227, 0.007499, 1.0, 0.3095, 0.07227, 0.007499, 1.0, 0.3095, 0.07227, 0.007499, 1.0, 0.3095, 0.07227, 0.007499, 1.0, 0.3095, 0.07227, 0.007499, 1.0, 0.3095, 0.07227, 0.007499, 1.0, 0.3095, 0.07227, 0.007499, 1.0, 0.3095, 0.07227, 0.007499, 1.0, 0.3095, 0.07227, 0.007499, 1.0, 0.3095, 0.07227, 0.007499, 1.0, 0.3095, 0.07227, 0.007499, 1.0, 0.3095, 0.07227, 0.007499, 1.0, 0.3095, 0.07227, 0.007499, 1.0, 0.3095, 0.07227, 0.007499, 1.0, 0.3095, 0.07227, 0.007499, 1.0, 0.3095, 0.07227, 0.007499, 1.0, 0.3095, 0.07227, 0.007499, 1.0, 0.3095, 0.07227, 0.007499, 1.0, 0.3095, 0.07227, 0.007499, 1.0, 0.3095, 0.07227, 0.007499, 1.0, 0.3095, 0.07227, 0.007499, 1.0, 0.3095, 0.07227, 0.007499, 1.0, 0.3095, 0.07227, 0.007499, 1.0, 0.3095, 0.07227, 0.007499, 1.0, 0.3095, 0.07227, 0.007499, 1.0, 0.3095, 0.07227, 0.007499, 1.0, 0.3095, 0.07227, 0.007499, 1.0, 0.3095, 0.07227, 0.007499, 1.0, 0.3095, 0.07227, 0.007499, 1.0, 0.3095, 0.07227, 0.007499, 1.0, 0.3095, 0.07227, 0.007499, 1.0, 0.3095, 0.07227, 0.007499, 1.0, 0.3095, 0.07227, 0.007499, 1.0, 0.3095, 0.07227, 0.007499, 1.0, 0.3095, 0.07227, 0.007499, 1.0, 0.3095, 0.07227, 0.007499, 1.0, 1.0, 1.0, 1.0, 1.0, 1.0, 1.0, 1.0, 1.0, 1.0, 1.0, 1.0, 1.0, 1.0, 1.0, 1.0, 1.0, 1.0, 1.0, 1.0, 1.0, 1.0, 1.0, 1.0, 1.0, 0.3095, 0.07227, 0.007499, 1.0, 0.3095, 0.07227, 0.007499, 1.0, 0.3095, 0.07227, 0.007499, 1.0, 0.3095, 0.07227, 0.007499, 1.0, 0.3095, 0.07227, 0.007499, 1.0, 0.3095, 0.07227, 0.007499, 1.0, 0.3095, 0.07227, 0.007499, 1.0, 0.3095, 0.07227, 0.007499, 1.0, 0.3095, 0.07227, 0.007499, 1.0, 0.3095, 0.07227, 0.007499, 1.0, 0.3095, 0.07227, 0.007499, 1.0, 0.3095, 0.07227, 0.007499, 1.0, 0.3095, 0.07227, 0.007499, 1.0, 0.3095, 0.07227, 0.007499, 1.0, 0.3095, 0.07227, 0.007499, 1.0, 0.3095, 0.07227, 0.007499, 1.0, 0.3095, 0.07227, 0.007499, 1.0, 0.3095, 0.07227, 0.007499, 1.0, 0.3095, 0.07227, 0.007499, 1.0, 0.3095, 0.07227, 0.007499, 1.0, 0.3095, 0.07227, 0.007499, 1.0, 0.3095, 0.07227, 0.007499, 1.0, 0.3095, 0.07227, 0.007499, 1.0, 0.3095, 0.07227, 0.007499, 1.0, 0.3095, 0.07227, 0.007499, 1.0, 0.3095, 0.07227, 0.007499, 1.0, 0.3095, 0.07227, 0.007499, 1.0, 0.3095, 0.07227, 0.007499, 1.0, 0.3095, 0.07227, 0.007499, 1.0, 0.3095, 0.07227, 0.007499, 1.0, 0.3095, 0.07227, 0.007499, 1.0, 0.3095, 0.07227, 0.007499, 1.0, 1.0, 1.0, 1.0, 1.0, 1.0, 1.0, 1.0, 1.0, 1.0, 1.0, 1.0, 1.0, 1.0, 1.0, 1.0, 1.0, 1.0, 1.0, 1.0, 1.0, 1.0, 1.0, 1.0, 1.0, 1.0, 1.0, 1.0, 1.0, 1.0, 1.0, 1.0, 1.0, 1.0, 1.0, 1.0, 1.0, 0.3095, 0.07227, 0.007499, 1.0, 0.3095, 0.07227, 0.007499, 1.0, 0.3095, 0.07227, 0.007499, 1.0, 0.3095, 0.07227, 0.007499, 1.0, 0.3095, 0.07227, 0.007499, 1.0, 0.3095, 0.07227, 0.007499, 1.0, 0.3095, 0.07227, 0.007499, 1.0, 0.3095, 0.07227, 0.007499, 1.0, 0.3095, 0.07227, 0.007499, 1.0, 0.3095, 0.07227, 0.007499, 1.0, 0.3095, 0.07227, 0.007499, 1.0, 0.3095, 0.07227, 0.007499, 1.0, 0.3095, 0.07227, 0.007499, 1.0, 0.3095, 0.07227, 0.007499, 1.0, 0.3095, 0.07227, 0.007499, 1.0, 0.3095, 0.07227, 0.007499, 1.0, 0.3095, 0.07227, 0.007499, 1.0, 0.3095, 0.07227, 0.007499, 1.0, 0.3095, 0.07227, 0.007499, 1.0, 0.3095, 0.07227, 0.007499, 1.0, 0.3095, 0.07227, 0.007499, 1.0, 0.3095, 0.07227, 0.007499, 1.0, 0.3095, 0.07227, 0.007499, 1.0, 0.3095, 0.07227, 0.007499, 1.0, 0.3095, 0.07227, 0.007499, 1.0, 0.3095, 0.07227, 0.007499, 1.0, 0.3095, 0.07227, 0.007499, 1.0, 0.3095, 0.07227, 0.007499, 1.0, 0.3095, 0.07227, 0.007499, 1.0, 0.3095, 0.07227, 0.007499, 1.0, 0.3095, 0.07227, 0.007499, 1.0, 0.3095, 0.07227, 0.007499, 1.0, 0.3095, 0.07227, 0.007499, 1.0, 0.3095, 0.07227, 0.007499, 1.0, 0.3095, 0.07227, 0.007499, 1.0, 0.3095, 0.07227, 0.007499, 1.0, 0.3095, 0.07227, 0.007499, 1.0, 1.0, 1.0, 1.0, 1.0, 1.0, 1.0, 1.0, 1.0, 1.0, 1.0, 1.0, 1.0, 0.3095, 0.07227, 0.007499, 1.0, 0.3095, 0.07227, 0.007499, 1.0, 0.3095, 0.07227, 0.007499, 1.0, 1.0, 1.0, 1.0, 1.0, 1.0, 1.0, 1.0, 1.0, 1.0, 1.0, 1.0, 1.0, 0.3095, 0.07227, 0.007499, 1.0, 0.3095, 0.07227, 0.007499, 1.0, 0.3095, 0.07227, 0.007499, 1.0, 0.3095, 0.07227, 0.007499, 1.0, 0.3095, 0.07227, 0.007499, 1.0, 0.3095, 0.07227, 0.007499, 1.0, 0.3095, 0.07227, 0.007499, 1.0, 0.3095, 0.07227, 0.007499, 1.0, 0.3095, 0.07227, 0.007499, 1.0, 0.3095, 0.07227, 0.007499, 1.0, 0.3095, 0.07227, 0.007499, 1.0, 0.3095, 0.07227, 0.007499, 1.0, 0.3095, 0.07227, 0.007499, 1.0, 0.3095, 0.07227, 0.007499, 1.0, 0.3095, 0.07227, 0.007499, 1.0, 0.3095, 0.07227, 0.007499, 1.0, 0.3095, 0.07227, 0.007499, 1.0, 0.3095, 0.07227, 0.007499, 1.0, 0.3095, 0.07227, 0.007499, 1.0, 0.3095, 0.07227, 0.007499, 1.0, 0.3095, 0.07227, 0.007499, 1.0, 0.3095, 0.07227, 0.007499, 1.0, 0.3095, 0.07227, 0.007499, 1.0, 0.3095, 0.07227, 0.007499, 1.0, 0.3095, 0.07227, 0.007499, 1.0, 0.3095, 0.07227, 0.007499, 1.0, 0.3095, 0.07227, 0.007499, 1.0, 1.0, 1.0, 1.0, 1.0, 1.0, 1.0, 1.0, 1.0, 1.0, 1.0, 1.0, 1.0, 1.0, 1.0, 1.0, 1.0, 1.0, 1.0, 1.0, 1.0, 1.0, 1.0, 1.0, 1.0, 1.0, 1.0, 1.0, 1.0, 1.0, 1.0, 1.0, 1.0, 1.0, 1.0, 1.0, 1.0, 0.3095, 0.07227, 0.007499, 1.0, 0.3095, 0.07227, 0.007499, 1.0, 0.3095, 0.07227, 0.007499, 1.0, 0.3095, 0.07227, 0.007499, 1.0, 0.3095, 0.07227, 0.007499, 1.0, 0.3095, 0.07227, 0.007499, 1.0, 0.3095, 0.07227, 0.007499, 1.0, 0.3095, 0.07227, 0.007499, 1.0, 0.3095, 0.07227, 0.007499, 1.0, 0.3095, 0.07227, 0.007499, 1.0, 0.3095, 0.07227, 0.007499, 1.0, 0.3095, 0.07227, 0.007499, 1.0, 0.3095, 0.07227, 0.007499, 1.0, 0.3095, 0.07227, 0.007499, 1.0, 0.3095, 0.07227, 0.007499, 1.0, 0.3095, 0.07227, 0.007499, 1.0, 0.3095, 0.07227, 0.007499, 1.0, 0.3095, 0.07227, 0.007499, 1.0, 0.3095, 0.07227, 0.007499, 1.0, 1.0, 1.0, 1.0, 1.0, 1.0, 1.0, 1.0, 1.0, 1.0, 1.0, 1.0, 1.0, 1.0, 1.0, 1.0, 1.0, 0.3095, 0.07227, 0.007499, 1.0, 0.3095, 0.07227, 0.007499, 1.0, 0.3095, 0.07227, 0.007499, 1.0, 0.3095, 0.07227, 0.007499, 1.0, 0.3095, 0.07227, 0.007499, 1.0, 0.3095, 0.07227, 0.007499, 1.0, 0.3095, 0.07227, 0.007499, 1.0, 0.3095, 0.07227, 0.007499, 1.0, 0.3095, 0.07227, 0.007499, 1.0, 0.3095, 0.07227, 0.007499, 1.0, 0.3095, 0.07227, 0.007499, 1.0, 0.3095, 0.07227, 0.007499, 1.0])
me_icosphere_001.use_remesh_preserve_volume = False
me_icosphere_001.use_remesh_preserve_attributes = False
me_icosphere_001.use_mirror_vertex_groups = False
me_icosphere_001.update()

# ---- objects
ob_icosphere_002 = bpy.data.objects.new('Icosphere.002', me_icosphere_002)
ob_icosphere_001 = bpy.data.objects.new('Icosphere.001', me_icosphere_001)
ob_lamp = bpy.data.objects.new('Lamp', light_lamp)
ob_camera = bpy.data.objects.new('Camera', cam_camera)

# ---- transforms, parenting, visibility, modifiers, constraints
ob_icosphere_002.location = (7.511, 1.127, 0.0929)
ob_icosphere_002.scale = (-0.08586, 0.1476, 0.1217)
ob_icosphere_002.lineart.crease_threshold = 0.0
ob_icosphere_001.location = (0.0, 0.0, 0.0)
ob_icosphere_001.scale = (3.176, 2.978, 3.891)
ob_icosphere_001.lineart.crease_threshold = 0.0
ob_lamp.location = (4.076, 1.005, 5.904)
ob_lamp.rotation_euler = (0.6503, 0.05522, 1.866)
ob_lamp.lock_rotations_4d = False
ob_lamp.empty_display_type = 'ARROWS'
ob_lamp.color = (0.0, 0.0, 0.0, 0.0)
ob_lamp.lineart.crease_threshold = 0.0
ob_camera.location = (7.481, -6.508, 5.344)
ob_camera.rotation_euler = (1.109, 0.0, 0.8149)
ob_camera.lock_rotations_4d = False
ob_camera.empty_display_type = 'ARROWS'
ob_camera.color = (0.0, 0.0, 0.0, 0.0)
ob_camera.display_type = 'WIRE'
ob_camera.lineart.crease_threshold = 0.0

# ---- collection membership
col_collection_1.objects.link(ob_icosphere_002)
col_collection_1.objects.link(ob_icosphere_001)
col_collection_1.objects.link(ob_lamp)
col_collection_1.objects.link(ob_camera)

# ---- scene / render settings (as saved in the file)
scene.camera = ob_camera
scene.frame_start = 1; scene.frame_end = 250; scene.frame_set(1)
scene.render.engine = 'BLENDER_EEVEE_NEXT'
scene.render.resolution_percentage = 50
scene.render.dither_intensity = 0.0
scene.cycles.use_denoising = False
scene.cycles.samples = 128
scene.cycles.sampling_pattern = 'TABULATED_SOBOL'
scene.cycles.use_adaptive_sampling = False
scene.cycles.use_light_tree = False
scene.cycles.blur_glossy = 0.0
scene.cycles.sample_clamp_indirect = 0.0
scene.view_settings.view_transform = 'Standard'
bpy.context.view_layer.update()

